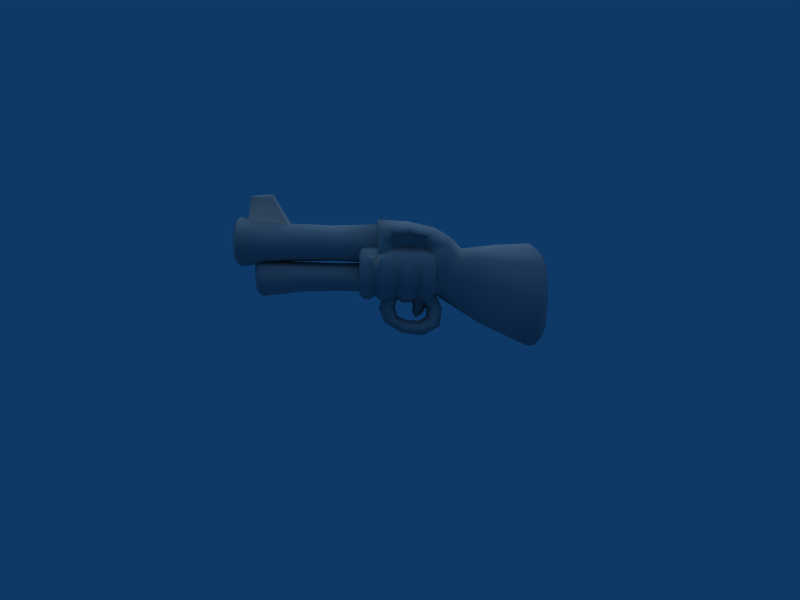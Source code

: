 # Source: Shotgun.blend  (saved by Blender 2.49.2; exported with 4.5.12 LTS)
import bpy
from mathutils import Matrix  # noqa: F401  (used for matrix-valued properties, if any)

bpy.ops.wm.read_factory_settings(use_empty=True)
scene = bpy.context.scene
scene.name = 'Scene'

# ---- collections
col_collection_1 = bpy.data.collections.new('Collection 1'); scene.collection.children.link(col_collection_1)

# ---- materials (node trees are filled in below, after node groups)
mat_refrep_235_gun_png = bpy.data.materials.new('RefRep.235_Gun.png')
mat_refrep_235_gun_png.alpha_threshold = 0.0
mat_refrep_235_gun_png.diffuse_color = (0.64, 0.64, 0.64, 1.0)
mat_refrep_235_gun_png.specular_color = (0.5, 0.5, 0.5)
mat_refrep_235_gun_png.roughness = 0.5
mat_refrep_235_gun_png.line_color = (0.0, 0.0, 0.0, 1.0)

# ---- material node trees

# ---- world
world_world = bpy.data.worlds.new('World'); scene.world = world_world
world_world.color = (0.05656, 0.2208, 0.4)
world_world.use_sun_shadow = False
world_world.sun_shadow_jitter_overblur = 0.0
world_world.cycles.sampling_method = 'MANUAL'
world_world.cycles.sample_map_resolution = 256

# ---- cameras
cam_camera = bpy.data.cameras.new('Camera')
cam_camera.passepartout_alpha = 0.2
cam_camera.clip_end = 100.0
cam_camera.lens = 35.0
cam_camera.ortho_scale = 7.314
cam_camera.show_passepartout = False
cam_camera.show_safe_areas = True
cam_camera.dof.focus_distance = 0.0
cam_camera.dof.aperture_fstop = 128.0

# ---- lights
light_lamp = bpy.data.lights.new('Lamp', 'SUN')
light_lamp.transmission_factor = 0.0
light_lamp.angle = 1.571
light_lamp.energy = 1.0
light_lamp.shadow_buffer_clip_start = 0.5
light_lamp.shadow_soft_size = 1.0
light_lamp.shadow_cascade_max_distance = 1000.0
light_lamp.cycles.use_multiple_importance_sampling = False

# ---- meshes
me_inst3d_refrep_235_ref = bpy.data.meshes.new('Inst3D_RefRep.235_Ref')
me_inst3d_refrep_235_ref.from_pydata([(0.229, -1.657, 1.599), (0.312, -2.31, 1.661), (0.3604, -2.313, 1.481), (0.2861, -2.374, 1.482), (0.2477, -2.377, 1.339), (0.2085, -2.288, 1.48), (0.1806, -2.289, 1.376), (4.7e-05, -1.837, 1.461), (0.1079, -2.291, 1.304), (4.7e-05, -2.291, 1.272), (4.7e-05, -2.379, 1.196), (-0.1078, -2.291, 1.304), (-0.1479, -2.378, 1.239), (-0.1805, -2.289, 1.376), (-0.2476, -2.377, 1.339), (-0.2084, -2.288, 1.48), (-0.286, -2.374, 1.482), (-0.1805, -2.286, 1.584), (-0.2476, -2.372, 1.625), (-0.1091, -2.285, 1.66), (-0.1496, -2.37, 1.729), (4.7e-05, -2.284, 1.689), (4.7e-05, -2.369, 1.768), (0.1497, -2.37, 1.729), (4.7e-05, -2.307, 1.841), (0.1885, -2.307, 1.792), (4.7e-05, -2.177, 1.822), (0.1233, -2.157, 1.795), (0.2686, -1.668, 1.458), (0.312, -2.316, 1.3), (0.228, -1.665, 1.326), (0.1864, -2.318, 1.176), (0.1435, -1.65, 1.237), (4.7e-05, -1.634, 1.186), (4.7e-05, -0.942, 1.195), (-0.1434, -1.65, 1.237), (-0.1238, -0.9512, 1.235), (-0.2279, -1.665, 1.326), (-0.2146, -0.962, 1.32), (-0.2477, -0.9677, 1.45), (-0.2854, -0.282, 1.444), (-0.212, -0.9628, 1.58), (-0.2487, -0.2796, 1.59), (-0.1359, -0.2778, 1.697), (0.2121, -0.9628, 1.58), (0.2478, -0.9677, 1.45), (0.2855, -0.282, 1.444), (0.2147, -0.962, 1.32), (0.2488, -0.2845, 1.296), (0.1239, -0.9512, 1.235), (0.1415, -0.2861, 1.202), (4.7e-05, -0.2867, 1.163), (-0.1414, -0.2861, 1.202), (-0.2487, -0.2845, 1.296), (0.2488, -0.2796, 1.59), (0.136, -0.2778, 1.697), (4.7e-05, -2.319, 1.12), (-0.1863, -2.318, 1.176), (-0.3119, -2.316, 1.3), (-0.3603, -2.313, 1.481), (-0.3119, -2.31, 1.661), (4.7e-05, -1.563, 1.746), (0.08778, -1.597, 1.734), (0.124, -0.9534, 1.684), (0.1345, -1.622, 1.714), (0.148, -2.378, 1.239), (0.2477, -2.372, 1.625), (0.1806, -2.286, 1.584), (0.1091, -2.285, 1.66), (4.7e-05, -1.812, 2.173), (-0.08768, -1.597, 1.734), (-0.1436, -1.827, 2.134), (-0.1535, -2.122, 2.118), (4.7e-05, -2.142, 2.151), (-0.1232, -2.157, 1.795), (0.1437, -1.827, 2.134), (0.1536, -2.122, 2.118), (4.7e-05, -0.2772, 1.734), (-0.1239, -0.9534, 1.684), (-0.1344, -1.622, 1.714), (-0.2289, -1.657, 1.599), (-0.1884, -2.307, 1.792), (4.7e-05, -0.9467, 1.718), (-0.2685, -1.668, 1.458), (0.2211, -0.291, 0.9091), (0.2069, -0.8282, 0.9385), (0.1426, -0.293, 0.7837), (0.1381, -0.8368, 0.8067), (4.7e-05, -0.2941, 0.7176), (4.7e-05, -0.8425, 0.7452), (-0.138, -0.8368, 0.8067), (-0.1492, -1.44, 0.806), (-0.221, -1.448, 0.9535), (-0.1901, -2.0, 0.7608), (-0.2715, -2.009, 0.9417), (-0.1579, -2.062, 0.7925), (-0.2255, -2.069, 0.9427), (0.1511, -1.46, 1.118), (4.7e-05, -1.466, 1.179), (0.1851, -2.021, 1.144), (4.7e-05, -2.027, 1.213), (4.7e-05, -2.085, 1.168), (-0.185, -2.021, 1.144), (-0.1537, -2.08, 1.111), (4.7e-05, -2.093, 0.9431), (4.7e-05, -2.054, 0.7176), (0.158, -2.062, 0.7925), (0.2256, -2.069, 0.9427), (0.1538, -2.08, 1.111), (0.2211, -1.448, 0.9535), (0.1902, -2.0, 0.7608), (0.1493, -1.44, 0.806), (4.7e-05, -1.435, 0.7335), (4.7e-05, -1.99, 0.6708), (0.2716, -2.009, 0.9417), (0.1384, -0.2879, 1.093), (4.7e-05, -0.8257, 1.156), (-0.1383, -0.2879, 1.093), (-0.1362, -0.8235, 1.098), (-0.221, -0.291, 0.9091), (-0.2068, -0.8282, 0.9385), (-0.1425, -0.293, 0.7837), (0.1363, -0.8235, 1.098), (-0.151, -1.46, 1.118), (4.7e-05, 0.01924, 0.6314), (0.1749, -0.02167, 0.6827), (0.192, -0.08401, 0.504), (0.2001, -0.2109, 0.4923), (0.2138, -0.1346, 0.2897), (4.7e-05, -0.1852, 0.261), (4.7e-05, 0.08289, 0.09257), (-0.2137, -0.1346, 0.2897), (-0.207, 0.1088, 0.1507), (-0.1912, -0.0315, 0.3392), (-0.1812, 0.1399, 0.2549), (4.7e-05, 0.008099, 0.3581), (4.7e-05, 0.15, 0.2909), (0.1813, 0.1399, 0.2549), (0.1758, 0.3534, 0.2433), (0.2003, 0.3914, 0.1212), (0.1844, 0.6051, 0.2354), (4.7e-05, 0.6548, 0.1962), (4.7e-05, 0.6839, 0.4727), (-0.1843, 0.6051, 0.2354), (-0.1684, 0.6367, 0.4819), (-0.1702, 0.4882, 0.3136), (-0.1694, 0.5054, 0.492), (4.7e-05, 0.4416, 0.3432), (4.7e-05, 0.4485, 0.4964), (0.1695, 0.5054, 0.492), (0.1658, 0.3423, 0.6893), (0.1685, 0.6367, 0.4819), (0.1608, 0.5398, 0.7017), (4.7e-05, 0.5967, 0.6649), (-0.1607, 0.5398, 0.7017), (0.1808, -0.1452, 0.6926), (4.7e-05, -0.2725, 0.4747), (-0.2, -0.2109, 0.4923), (-0.1919, -0.08401, 0.504), (4.7e-05, -0.02416, 0.5013), (0.1913, -0.0315, 0.3392), (0.2071, 0.1088, 0.1507), (4.7e-05, 0.4106, 0.05839), (-0.2002, 0.3914, 0.1212), (-0.1757, 0.3534, 0.2433), (4.7e-05, 0.3339, 0.2798), (0.1703, 0.4882, 0.3136), (4.7e-05, -0.2116, 0.6436), (-0.1807, -0.1452, 0.6926), (-0.1748, -0.02167, 0.6827), (0.1586, 0.6333, 0.7142), (0.3019, 0.5227, 0.8095), (0.3368, 0.1301, 0.8045), (0.3204, -0.2946, 0.8266), (0.1848, -0.2957, 0.7047), (4.7e-05, -0.2952, 0.6548), (-0.1847, -0.2957, 0.7047), (0.2522, 0.7009, 0.817), (0.3772, 0.6346, 1.138), (0.302, 0.8185, 1.032), (0.3708, 0.7379, 1.42), (0.2896, 0.9134, 1.217), (0.1448, 0.9584, 1.334), (0.209, -0.2778, 1.771), (0.2216, 0.173, 1.743), (4.7e-05, -0.276, 1.806), (4.7e-05, 0.1768, 1.778), (-0.2215, 0.173, 1.743), (-0.2284, 0.5578, 1.661), (-0.4187, 0.4295, 1.569), (-0.4112, 0.5319, 1.532), (-0.4054, 0.5204, 1.449), (-0.3707, 0.7379, 1.42), (-0.3915, 0.5098, 1.275), (-0.3771, 0.6346, 1.138), (-0.3807, 0.4013, 1.192), (-0.3018, 0.5227, 0.8095), (-0.39, 0.1467, 1.207), (-0.3368, 0.1301, 0.8045), (-0.3864, -0.07483, 1.223), (-0.3203, -0.2946, 0.8266), (-0.3856, -0.2878, 1.232), (0.2285, 0.5578, 1.661), (0.2029, 0.7831, 1.525), (4.7e-05, 0.5647, 1.686), (4.7e-05, 0.7976, 1.551), (-0.2028, 0.7831, 1.525), (-0.1447, 0.9584, 1.334), (-0.2895, 0.9134, 1.217), (-0.3019, 0.8185, 1.032), (0.2163, 1.497, 1.378), (0.3991, 1.495, 1.211), (0.4102, 1.46, 0.8291), (0.3349, 1.367, 0.4178), (0.2186, 1.306, 0.2958), (0.2311, 2.05, -0.06694), (4.7e-05, 1.254, 0.2362), (4.7e-05, 1.996, -0.1173), (-0.231, 2.05, -0.06694), (4.7e-05, 2.122, 0.001576), (-0.1964, 2.168, 0.04441), (4.7e-05, 1.487, 1.427), (0.2498, 2.034, 1.385), (4.7e-05, 1.996, 1.448), (0.2123, 2.154, 1.279), (4.7e-05, 2.122, 1.332), (-0.2122, 2.154, 1.279), (-0.2497, 2.034, 1.385), (-0.3648, 2.187, 1.09), (-0.4292, 2.073, 1.163), (-0.3866, 2.21, 0.6484), (-0.4548, 2.1, 0.6437), (-0.3072, 2.195, 0.1888), (-0.3615, 2.081, 0.103), (0.4187, 0.4295, 1.569), (0.4113, 0.5319, 1.532), (0.4055, 0.5204, 1.449), (0.3916, 0.5098, 1.275), (0.3808, 0.4013, 1.192), (0.39, 0.1467, 1.207), (0.3865, -0.07483, 1.223), (0.3857, -0.2878, 1.232), (0.4018, -0.07943, 1.633), (0.37, -0.281, 1.644), (0.391, -0.1812, 1.513), (0.3825, -0.1785, 1.336), (4.7e-05, 0.9755, 1.373), (0.3049, 0.3664, 1.513), (0.305, 0.1592, 1.551), (0.2539, 0.153, 1.4), (0.2855, -0.01865, 1.556), (0.2874, -0.08489, 1.481), (0.2873, 0.431, 1.322), (0.2833, 0.3467, 1.254), (0.2854, 0.1512, 1.272), (0.2873, -0.01767, 1.279), (0.2861, -0.08576, 1.357), (0.419, 0.166, 1.619), (0.297, 0.4353, 1.428), (4.7e-05, 0.186, 0.6305), (-0.2162, 1.497, 1.378), (-0.399, 1.495, 1.211), (-0.4101, 1.46, 0.8291), (-0.2521, 0.7009, 0.817), (-0.3348, 1.367, 0.4178), (-0.2185, 1.306, 0.2958), (0.3649, 2.187, 1.09), (0.4293, 2.073, 1.163), (0.3867, 2.21, 0.6484), (0.4549, 2.1, 0.6437), (0.3073, 2.195, 0.1888), (0.3616, 2.081, 0.103), (0.1964, 2.168, 0.04441), (4.7e-05, 2.202, 0.6607), (0.09533, 0.2962, 0.4015), (4.7e-05, 0.2334, 0.4182), (4.7e-05, 0.2799, 0.3404), (-0.09524, 0.2962, 0.4015), (4.7e-05, 0.3689, 0.3795), (0.1387, 0.3395, 0.5337), (4.7e-05, 0.2436, 0.526), (-0.1386, 0.3395, 0.5337), (-0.1657, 0.3423, 0.6893), (-0.1585, 0.6333, 0.7142), (-0.2089, -0.2778, 1.771), (-0.4017, -0.07943, 1.633), (-0.3699, -0.281, 1.644), (-0.3909, -0.1812, 1.513), (-0.3824, -0.1785, 1.336), (-0.3049, 0.1592, 1.551), (-0.3048, 0.3664, 1.513), (-0.2538, 0.153, 1.4), (-0.2969, 0.4353, 1.428), (-0.2872, 0.431, 1.322), (-0.2832, 0.3467, 1.254), (-0.2853, 0.1512, 1.272), (-0.2872, -0.01767, 1.279), (-0.286, -0.08576, 1.357), (-0.2873, -0.08489, 1.481), (-0.2854, -0.01865, 1.556), (-0.4189, 0.166, 1.619), (0.4223, 0.3942, 0.8032), (0.2469, 0.3881, 0.628), (0.2462, 0.4759, 0.628), (4.7e-05, 0.4735, 0.5601), (4.7e-05, 0.5399, 0.6262), (-0.2461, 0.4759, 0.628), (-0.206, 0.5408, 0.6807), (-0.421, 0.4825, 0.8028), (-0.3734, 0.5497, 0.8401), (-0.4978, 0.4933, 1.045), (-0.4218, 0.5528, 1.042), (-0.421, 0.5097, 1.288), (-0.4496, 0.3981, 1.223), (-0.4275, 0.31, 1.294), (0.4497, 0.3981, 1.223), (0.4211, 0.5097, 1.288), (0.4276, 0.31, 1.294), (0.2555, 0.5238, 1.422), (0.3649, 0.565, 1.221), (0.2089, 0.5769, 1.368), (0.145, 0.5627, 1.212), (0.09625, 0.5631, 1.239), (0.331, -0.5589, 0.8817), (0.1847, -0.5599, 0.7343), (0.2183, -0.5049, 0.6836), (4.7e-05, -0.5579, 0.681), (4.7e-05, -0.5583, 0.7839), (-0.1846, -0.5599, 0.7343), (-0.187, -0.5594, 0.8622), (-0.3309, -0.5589, 0.8817), (-0.2588, -0.5561, 1.063), (-0.3794, -0.5583, 1.068), (-0.3309, -0.5623, 1.239), (-0.3794, -0.5059, 1.281), (-0.2027, -0.5646, 1.376), (-0.2379, -0.5065, 1.424), (0.3795, -0.5044, 0.843), (0.4361, -0.5052, 1.062), (0.3795, -0.5583, 1.068), (0.3795, -0.5059, 1.281), (0.331, -0.5623, 1.239), (0.2028, -0.5646, 1.376), (0.189, -0.5585, 1.247), (0.127, -0.5596, 1.299), (4.7e-05, 0.5472, 0.8136), (0.147, 0.5503, 0.8813), (0.2061, 0.5408, 0.6807), (0.3735, 0.5497, 0.8401), (0.4211, 0.4825, 0.8028), (0.4979, 0.4933, 1.045), (0.4978, 0.395, 1.047), (0.2204, 0.5529, 1.035), (0.4219, 0.5528, 1.042), (0.2352, -0.01005, 1.441), (0.4193, -0.004665, 1.305), (0.238, -0.5065, 1.424), (0.459, 0.2241, 1.229), (0.4584, 0.08973, 1.237), (0.4976, 0.2211, 1.05), (0.4975, 0.08621, 1.052), (0.4246, 0.217, 0.8043), (0.4265, 0.08379, 0.805), (0.2481, 0.214, 0.6282), (0.2491, 0.08497, 0.6282), (4.7e-05, 0.2128, 0.5613), (0.3995, -0.3125, 1.3), (0.4403, -0.2315, 1.239), (0.4569, -0.09094, 1.245), (0.4858, -0.09757, 1.055), (0.4701, -0.2323, 1.057), (0.418, -0.1053, 0.8129), (0.4061, -0.2315, 0.8223), (0.2436, -0.1063, 0.6391), (0.2347, -0.238, 0.6545), (4.7e-05, -0.1078, 0.5726), (4.7e-05, -0.2386, 0.5876), (-0.2346, -0.238, 0.6545), (0.4224, -0.003694, 1.054), (0.3637, -0.01058, 0.8427), (0.2123, -0.01479, 0.6923), (4.7e-05, -0.0174, 0.6362), (-0.2435, -0.1063, 0.6391), (4.7e-05, 0.3869, 0.5605), (-0.2468, 0.3881, 0.628), (-0.4222, 0.3942, 0.8032), (-0.4977, 0.395, 1.047), (0.2589, -0.5561, 1.063), (0.1871, -0.5594, 0.8622), (0.3958, -0.3214, 1.06), (0.3416, -0.3251, 0.8625), (0.1975, -0.3255, 0.7199), (4.7e-05, -0.3259, 0.6649), (-0.1974, -0.3255, 0.7199), (-0.2242, -0.4139, 0.673), (-0.3883, -0.4138, 0.836), (-0.4478, -0.4108, 1.06), (-0.3415, -0.3251, 0.8625), (-0.3957, -0.3214, 1.06), (-0.4193, -0.4045, 1.23), (-0.3994, -0.3125, 1.3), (0.4194, -0.4045, 1.23), (0.4479, -0.4108, 1.06), (0.3884, -0.4138, 0.836), (0.2243, -0.4139, 0.673), (4.7e-05, -0.4122, 0.611), (0.4365, 0.309, 1.049), (0.3715, 0.3053, 0.8339), (0.2171, 0.3027, 0.6799), (4.7e-05, 0.3018, 0.6209), (-0.217, 0.3027, 0.6799), (-0.248, 0.214, 0.6282), (-0.4245, 0.217, 0.8043), (4.7e-05, 0.08383, 0.5617), (-0.2122, -0.01479, 0.6923), (-0.4179, -0.1053, 0.8129), (-0.1469, 0.5503, 0.8813), (-0.2182, -0.5049, 0.6836), (-0.3794, -0.5044, 0.843), (-0.436, -0.5052, 1.062), (-0.4192, -0.004665, 1.305), (-0.4402, -0.2315, 1.239), (-0.4568, -0.09094, 1.245), (-0.4857, -0.09757, 1.055), (-0.09616, 0.5631, 1.239), (-0.1449, 0.5627, 1.212), (-0.2088, 0.5769, 1.368), (-0.3648, 0.565, 1.221), (-0.2554, 0.5238, 1.422), (-0.2351, -0.01005, 1.441), (-0.1889, -0.5585, 1.247), (-0.1269, -0.5596, 1.299), (-0.47, -0.2323, 1.057), (-0.406, -0.2315, 0.8223), (-0.4583, 0.08973, 1.237), (-0.4974, 0.08621, 1.052), (-0.4223, -0.003694, 1.054), (-0.4264, 0.08379, 0.805), (-0.3636, -0.01058, 0.8427), (-0.249, 0.08497, 0.6282), (-0.4364, 0.309, 1.049), (-0.3714, 0.3053, 0.8339), (-0.2203, 0.5529, 1.035), (-0.4975, 0.2211, 1.05), (-0.4589, 0.2241, 1.229), (4.7e-05, -0.5036, 0.6239)], [], [(0, 1, 2), (1, 3, 2), (2, 3, 4), (3, 5, 4), (4, 5, 6), (5, 7, 6), (6, 7, 8), (7, 9, 8), (8, 9, 10), (9, 11, 10), (10, 11, 12), (11, 13, 12), (12, 13, 14), (13, 15, 14), (14, 15, 16), (15, 17, 16), (16, 17, 18), (17, 19, 18), (18, 19, 20), (19, 21, 20), (20, 21, 22), (21, 23, 22), (22, 23, 24), (23, 25, 24), (24, 25, 26), (25, 27, 26), (0, 2, 28), (2, 29, 28), (28, 29, 30), (29, 31, 30), (30, 31, 32), (31, 33, 32), (32, 33, 34), (33, 35, 34), (34, 35, 36), (35, 37, 36), (36, 37, 38), (37, 39, 38), (38, 39, 40), (39, 41, 40), (40, 41, 42), (41, 43, 42), (44, 45, 46), (45, 47, 46), (46, 47, 48), (47, 49, 48), (48, 49, 50), (49, 34, 50), (50, 34, 51), (34, 52, 51), (52, 36, 53), (36, 38, 53), (53, 38, 40), (46, 54, 44), (54, 55, 44), (33, 31, 56), (31, 10, 56), (56, 10, 57), (10, 12, 57), (57, 12, 58), (12, 14, 58), (58, 14, 59), (14, 16, 59), (59, 16, 60), (16, 18, 60), (60, 18, 20), (61, 62, 63), (63, 62, 64), (62, 27, 64), (64, 27, 25), (44, 28, 45), (28, 30, 45), (45, 30, 47), (30, 49, 47), (0, 28, 44), (2, 4, 29), (4, 65, 29), (29, 65, 31), (65, 10, 31), (66, 3, 1), (67, 3, 66), (3, 67, 5), (68, 21, 7), (21, 19, 7), (7, 19, 17), (23, 21, 68), (62, 61, 69), (61, 70, 69), (69, 70, 71), (71, 72, 73), (73, 72, 26), (72, 74, 26), (75, 62, 69), (69, 73, 75), (75, 73, 76), (73, 26, 76), (76, 26, 27), (62, 75, 27), (75, 76, 27), (30, 32, 49), (32, 34, 49), (69, 71, 73), (77, 43, 78), (43, 41, 78), (78, 41, 79), (41, 80, 79), (79, 80, 81), (82, 77, 78), (56, 57, 33), (57, 35, 33), (35, 57, 37), (57, 58, 37), (37, 58, 83), (58, 59, 83), (83, 59, 80), (59, 60, 80), (80, 60, 81), (60, 20, 81), (81, 20, 24), (20, 22, 24), (80, 41, 83), (41, 39, 83), (83, 39, 37), (17, 15, 7), (15, 13, 7), (7, 13, 11), (11, 9, 7), (72, 71, 74), (71, 70, 74), (36, 52, 34), (84, 85, 86), (85, 87, 86), (86, 87, 88), (87, 89, 88), (88, 89, 90), (89, 91, 90), (90, 91, 92), (91, 93, 92), (92, 93, 94), (93, 95, 94), (94, 95, 96), (97, 98, 99), (98, 100, 99), (99, 100, 101), (100, 102, 101), (101, 102, 103), (102, 96, 103), (96, 95, 104), (95, 105, 104), (105, 106, 104), (106, 107, 104), (104, 107, 108), (109, 110, 111), (111, 110, 112), (110, 113, 112), (112, 113, 93), (113, 105, 93), (93, 105, 95), (110, 109, 114), (109, 99, 114), (114, 99, 107), (99, 108, 107), (108, 99, 101), (115, 51, 116), (51, 117, 116), (116, 117, 118), (117, 119, 118), (118, 119, 120), (119, 121, 120), (120, 121, 90), (121, 88, 90), (99, 109, 97), (109, 85, 97), (97, 85, 122), (85, 84, 122), (122, 84, 115), (115, 116, 122), (122, 116, 98), (116, 118, 98), (98, 118, 123), (118, 120, 123), (123, 120, 92), (120, 90, 92), (105, 110, 106), (110, 114, 106), (106, 114, 107), (113, 110, 105), (108, 101, 104), (101, 103, 104), (104, 103, 96), (122, 98, 97), (100, 98, 102), (98, 123, 102), (102, 123, 92), (93, 91, 112), (91, 89, 112), (112, 89, 111), (89, 87, 111), (111, 87, 109), (87, 85, 109), (92, 94, 102), (94, 96, 102), (124, 125, 126), (125, 127, 126), (126, 127, 128), (127, 129, 128), (128, 129, 130), (129, 131, 130), (130, 131, 132), (131, 133, 132), (132, 133, 134), (133, 135, 134), (134, 135, 136), (135, 137, 136), (136, 137, 138), (137, 139, 138), (138, 139, 140), (139, 141, 140), (140, 141, 142), (141, 143, 142), (142, 143, 144), (143, 145, 144), (144, 145, 146), (145, 147, 146), (146, 147, 148), (147, 149, 148), (148, 149, 150), (149, 151, 150), (150, 151, 152), (151, 142, 152), (152, 142, 153), (142, 154, 153), (125, 155, 127), (155, 156, 127), (127, 156, 129), (156, 157, 129), (129, 157, 131), (157, 158, 131), (131, 158, 133), (158, 159, 133), (133, 159, 135), (159, 160, 135), (135, 160, 137), (160, 161, 137), (137, 161, 139), (161, 162, 139), (139, 162, 141), (162, 163, 141), (141, 163, 143), (163, 164, 143), (143, 164, 145), (164, 165, 145), (145, 165, 147), (165, 166, 147), (147, 166, 149), (166, 151, 149), (155, 167, 156), (167, 168, 156), (156, 168, 157), (168, 169, 157), (157, 169, 158), (169, 124, 158), (158, 124, 159), (124, 126, 159), (159, 126, 160), (126, 128, 160), (160, 128, 161), (128, 130, 161), (161, 130, 162), (130, 132, 162), (162, 132, 163), (132, 134, 163), (163, 134, 164), (134, 136, 164), (164, 136, 165), (136, 138, 165), (165, 138, 166), (138, 140, 166), (166, 140, 151), (140, 142, 151), (170, 171, 152), (152, 171, 150), (171, 172, 150), (150, 172, 125), (172, 173, 125), (125, 173, 155), (173, 174, 155), (155, 174, 167), (174, 175, 167), (167, 175, 176), (170, 177, 171), (171, 177, 178), (177, 179, 178), (178, 179, 180), (179, 181, 180), (180, 181, 182), (183, 184, 185), (184, 186, 185), (185, 186, 187), (186, 188, 187), (187, 188, 189), (188, 190, 189), (189, 190, 191), (190, 192, 191), (191, 192, 193), (192, 194, 193), (193, 194, 195), (194, 196, 195), (195, 196, 197), (196, 198, 197), (197, 198, 199), (198, 200, 199), (199, 200, 201), (202, 203, 204), (203, 205, 204), (204, 205, 206), (205, 207, 206), (206, 207, 192), (207, 208, 192), (192, 208, 209), (210, 181, 211), (181, 179, 211), (211, 179, 212), (179, 177, 212), (212, 177, 213), (177, 214, 213), (213, 214, 215), (214, 216, 215), (215, 216, 217), (216, 218, 217), (217, 218, 219), (218, 220, 219), (181, 210, 182), (182, 210, 221), (210, 222, 221), (221, 222, 223), (222, 224, 223), (223, 224, 225), (225, 226, 223), (223, 226, 227), (226, 228, 227), (227, 228, 229), (228, 230, 229), (229, 230, 231), (230, 232, 231), (231, 232, 233), (232, 220, 233), (233, 220, 218), (186, 184, 202), (184, 234, 202), (202, 234, 235), (234, 236, 235), (235, 236, 180), (236, 237, 180), (180, 237, 178), (237, 238, 178), (178, 238, 171), (238, 239, 171), (171, 239, 172), (239, 240, 172), (172, 240, 173), (240, 241, 173), (202, 204, 186), (186, 204, 188), (204, 206, 188), (188, 206, 192), (184, 183, 242), (183, 243, 242), (242, 243, 244), (243, 241, 244), (244, 241, 245), (241, 240, 245), (180, 182, 203), (203, 182, 205), (182, 246, 205), (205, 246, 207), (247, 248, 249), (248, 250, 249), (249, 250, 251), (203, 202, 180), (202, 235, 180), (237, 252, 238), (252, 253, 238), (238, 253, 239), (253, 254, 239), (239, 254, 240), (254, 255, 240), (240, 255, 245), (255, 256, 245), (245, 256, 244), (256, 251, 244), (244, 251, 242), (251, 250, 242), (242, 250, 257), (250, 248, 257), (257, 248, 234), (248, 247, 234), (234, 247, 236), (247, 258, 236), (236, 258, 237), (258, 252, 237), (150, 125, 259), (125, 124, 259), (259, 124, 169), (170, 152, 153), (182, 221, 246), (246, 221, 207), (221, 260, 207), (207, 260, 208), (260, 261, 208), (208, 261, 209), (261, 262, 209), (209, 262, 263), (262, 264, 263), (263, 264, 265), (214, 177, 170), (170, 153, 214), (214, 153, 216), (153, 265, 216), (216, 265, 218), (265, 264, 218), (218, 264, 233), (264, 262, 233), (233, 262, 231), (262, 261, 231), (231, 261, 229), (261, 260, 229), (229, 260, 227), (260, 221, 227), (227, 221, 223), (224, 222, 266), (222, 267, 266), (266, 267, 268), (267, 269, 268), (268, 269, 270), (269, 271, 270), (270, 271, 272), (271, 215, 272), (272, 215, 219), (215, 217, 219), (268, 270, 273), (270, 272, 273), (273, 272, 219), (225, 224, 273), (224, 266, 273), (273, 266, 268), (251, 256, 249), (256, 255, 249), (249, 255, 254), (254, 253, 249), (274, 275, 276), (275, 277, 276), (276, 277, 278), (277, 148, 278), (278, 148, 274), (148, 279, 274), (274, 279, 275), (279, 280, 275), (275, 280, 281), (280, 282, 281), (281, 282, 148), (148, 150, 279), (279, 150, 280), (150, 259, 280), (280, 259, 282), (274, 276, 278), (234, 184, 257), (184, 242, 257), (142, 144, 154), (154, 144, 282), (144, 146, 282), (282, 146, 148), (283, 196, 263), (196, 194, 263), (263, 194, 209), (194, 192, 209), (283, 154, 196), (154, 282, 196), (196, 282, 198), (282, 169, 198), (198, 169, 200), (169, 168, 200), (200, 168, 176), (168, 167, 176), (185, 187, 284), (187, 285, 284), (284, 285, 286), (285, 287, 286), (286, 287, 201), (287, 288, 201), (201, 288, 199), (153, 283, 265), (283, 263, 265), (289, 290, 291), (290, 292, 291), (291, 292, 293), (188, 192, 190), (293, 195, 294), (195, 197, 294), (294, 197, 295), (197, 199, 295), (295, 199, 296), (199, 288, 296), (296, 288, 297), (288, 287, 297), (297, 287, 298), (287, 285, 298), (298, 285, 299), (285, 300, 299), (299, 300, 289), (300, 189, 289), (289, 189, 290), (189, 191, 290), (290, 191, 292), (191, 193, 292), (292, 193, 293), (193, 195, 293), (282, 259, 169), (153, 154, 283), (219, 220, 273), (220, 232, 273), (273, 232, 230), (230, 228, 273), (228, 226, 273), (273, 226, 225), (289, 291, 299), (299, 291, 298), (298, 291, 297), (291, 296, 297), (275, 281, 277), (281, 148, 277), (189, 300, 187), (300, 285, 187), (54, 243, 55), (243, 183, 55), (55, 183, 77), (183, 185, 77), (77, 185, 43), (185, 284, 43), (43, 284, 42), (284, 286, 42), (42, 286, 40), (286, 201, 40), (40, 201, 53), (201, 52, 53), (54, 46, 241), (46, 48, 241), (241, 48, 50), (243, 54, 241), (174, 86, 175), (86, 88, 175), (175, 88, 176), (88, 121, 176), (176, 121, 200), (121, 119, 200), (200, 119, 201), (119, 117, 201), (201, 117, 52), (117, 51, 52), (86, 174, 84), (174, 173, 84), (84, 173, 115), (173, 241, 115), (115, 241, 50), (115, 50, 51), (24, 26, 81), (26, 74, 81), (81, 74, 79), (74, 70, 79), (79, 70, 78), (70, 61, 78), (78, 61, 82), (61, 63, 82), (82, 63, 77), (77, 63, 55), (55, 63, 44), (63, 64, 44), (64, 0, 44), (25, 0, 64), (0, 25, 1), (25, 23, 1), (1, 23, 66), (23, 68, 66), (66, 68, 67), (68, 7, 67), (67, 7, 5), (4, 6, 65), (6, 8, 65), (65, 8, 10), (222, 210, 267), (210, 211, 267), (267, 211, 269), (211, 212, 269), (269, 212, 271), (212, 213, 271), (271, 213, 215), (253, 252, 249), (252, 258, 249), (249, 258, 247), (293, 294, 291), (294, 295, 291), (291, 295, 296), (301, 302, 303), (302, 304, 303), (303, 304, 305), (304, 306, 305), (305, 306, 307), (306, 308, 307), (307, 308, 309), (308, 310, 309), (309, 310, 311), (310, 312, 311), (312, 313, 314), (315, 316, 317), (317, 316, 318), (316, 319, 318), (318, 319, 320), (319, 321, 320), (320, 321, 322), (323, 324, 325), (325, 324, 326), (324, 327, 326), (326, 327, 328), (327, 329, 328), (328, 329, 330), (329, 331, 330), (330, 331, 332), (331, 333, 332), (332, 333, 334), (333, 335, 334), (334, 335, 336), (325, 337, 323), (337, 338, 323), (323, 338, 339), (338, 340, 339), (339, 340, 341), (340, 342, 341), (341, 342, 343), (342, 344, 343), (345, 346, 347), (346, 348, 347), (347, 348, 349), (348, 350, 349), (349, 350, 351), (350, 315, 351), (352, 319, 353), (319, 316, 353), (353, 316, 350), (316, 315, 350), (318, 354, 355), (354, 356, 355), (355, 356, 340), (356, 342, 340), (318, 355, 317), (317, 355, 357), (355, 358, 357), (357, 358, 359), (358, 360, 359), (359, 360, 361), (360, 362, 361), (361, 362, 363), (362, 364, 363), (363, 364, 365), (301, 349, 351), (340, 366, 355), (366, 367, 355), (355, 367, 368), (367, 369, 368), (369, 370, 371), (370, 372, 371), (371, 372, 373), (372, 374, 373), (373, 374, 375), (374, 376, 375), (375, 376, 377), (355, 368, 378), (368, 369, 378), (378, 369, 379), (369, 371, 379), (379, 371, 380), (371, 373, 380), (380, 373, 381), (373, 375, 381), (381, 375, 382), (302, 383, 304), (383, 384, 304), (304, 384, 306), (384, 385, 306), (306, 385, 308), (385, 386, 308), (308, 386, 310), (386, 313, 310), (310, 313, 312), (343, 387, 341), (341, 387, 339), (339, 387, 323), (387, 388, 323), (323, 388, 324), (388, 327, 324), (367, 389, 370), (370, 389, 372), (389, 390, 372), (372, 390, 374), (390, 391, 374), (374, 391, 376), (391, 392, 376), (376, 392, 393), (392, 394, 393), (393, 394, 395), (395, 396, 397), (397, 396, 398), (396, 399, 398), (398, 399, 400), (401, 340, 402), (340, 338, 402), (402, 338, 403), (338, 337, 403), (403, 337, 404), (337, 325, 404), (404, 325, 405), (389, 402, 390), (402, 403, 390), (390, 403, 391), (403, 404, 391), (391, 404, 392), (404, 405, 392), (392, 405, 394), (401, 389, 366), (389, 367, 366), (340, 401, 366), (370, 369, 367), (315, 317, 406), (317, 357, 406), (406, 357, 359), (351, 406, 301), (406, 407, 301), (301, 407, 302), (407, 408, 302), (302, 408, 383), (408, 409, 383), (383, 409, 410), (409, 411, 410), (410, 411, 412), (406, 359, 407), (359, 361, 407), (407, 361, 408), (361, 363, 408), (408, 363, 409), (363, 365, 409), (409, 365, 411), (402, 389, 401), (355, 378, 358), (358, 378, 360), (360, 378, 362), (378, 379, 362), (362, 379, 364), (379, 380, 364), (364, 380, 413), (380, 381, 413), (413, 381, 414), (381, 382, 414), (414, 382, 415), (352, 353, 348), (353, 350, 348), (352, 348, 346), (352, 321, 319), (406, 351, 315), (322, 344, 320), (344, 342, 320), (320, 342, 354), (342, 356, 354), (318, 320, 354), (344, 322, 343), (322, 321, 343), (343, 321, 387), (321, 352, 387), (387, 352, 388), (352, 346, 388), (388, 346, 327), (346, 345, 327), (327, 345, 416), (417, 330, 418), (418, 330, 419), (330, 332, 419), (419, 332, 334), (334, 420, 400), (400, 420, 421), (420, 422, 421), (421, 422, 423), (424, 425, 426), (425, 427, 426), (426, 427, 428), (428, 420, 429), (429, 420, 336), (420, 334, 336), (335, 333, 430), (333, 331, 430), (335, 430, 431), (432, 415, 433), (415, 382, 433), (433, 382, 377), (382, 375, 377), (415, 432, 423), (432, 421, 423), (421, 432, 398), (432, 433, 398), (398, 433, 397), (433, 377, 397), (397, 377, 393), (377, 376, 393), (397, 393, 395), (434, 435, 436), (435, 437, 436), (436, 437, 438), (437, 439, 438), (438, 439, 414), (439, 413, 414), (314, 313, 440), (313, 386, 440), (440, 386, 385), (440, 385, 441), (385, 384, 441), (441, 384, 410), (384, 383, 410), (421, 398, 400), (434, 436, 420), (420, 436, 422), (422, 436, 423), (436, 438, 423), (423, 438, 415), (438, 414, 415), (427, 425, 442), (431, 426, 335), (426, 429, 335), (335, 429, 336), (424, 426, 431), (429, 426, 428), (364, 413, 365), (413, 439, 365), (365, 439, 411), (439, 437, 411), (411, 437, 412), (437, 435, 412), (412, 435, 443), (435, 434, 443), (443, 434, 444), (434, 420, 444), (444, 420, 314), (420, 428, 314), (314, 428, 312), (428, 427, 312), (312, 427, 311), (427, 442, 311), (311, 442, 309), (442, 416, 309), (309, 416, 307), (416, 345, 307), (307, 345, 305), (345, 347, 305), (305, 347, 303), (347, 349, 303), (303, 349, 301), (400, 399, 334), (399, 396, 334), (334, 396, 419), (396, 395, 419), (419, 395, 418), (395, 394, 418), (418, 394, 417), (394, 405, 417), (417, 405, 445), (405, 325, 445), (445, 325, 326), (445, 326, 417), (326, 328, 417), (417, 328, 330), (410, 412, 441), (412, 443, 441), (441, 443, 440), (443, 444, 440), (440, 444, 314), (327, 416, 329), (416, 442, 329), (329, 442, 331), (442, 425, 331), (331, 425, 430), (425, 424, 430), (430, 424, 431)])
me_inst3d_refrep_235_ref.polygons.foreach_set('use_smooth', [True] * 888)
_uv = me_inst3d_refrep_235_ref.uv_layers.new(name='UVTex')
_uv.uv.foreach_set('vector', [0.289, 0.914, 0.156, 0.914, 0.156, 0.875, 0.156, 0.914, 0.125, 0.875, 0.156, 0.875, 0.156, 0.875, 0.125, 0.875, 0.125, 0.836, 0.125, 0.875, 0.063, 0.875, 0.125, 0.836, 0.125, 0.836, 0.063, 0.875, 0.063, 0.836, 0.063, 0.875, 0.008, 0.875, 0.063, 0.836, 0.063, 0.836, 0.008, 0.875, 0.063, 0.797, 0.008, 0.875, 0.063, 0.758, 0.063, 0.797, 0.063, 0.797, 0.063, 0.758, 0.125, 0.758, 0.063, 0.758, 0.063, 0.797, 0.125, 0.758, 0.125, 0.758, 0.063, 0.797, 0.125, 0.797, 0.063, 0.797, 0.063, 0.836, 0.125, 0.797, 0.125, 0.797, 0.063, 0.836, 0.125, 0.836, 0.063, 0.836, 0.063, 0.875, 0.125, 0.836, 0.125, 0.836, 0.063, 0.875, 0.125, 0.875, 0.063, 0.875, 0.063, 0.914, 0.125, 0.875, 0.125, 0.875, 0.063, 0.914, 0.125, 0.914, 0.063, 0.914, 0.063, 0.953, 0.125, 0.914, 0.125, 0.914, 0.063, 0.953, 0.125, 0.953, 0.063, 0.953, 0.063, 0.992, 0.125, 0.953, 0.125, 0.953, 0.063, 0.992, 0.125, 0.992, 0.063, 0.992, 0.125, 0.953, 0.125, 0.992, 0.125, 0.992, 0.125, 0.953, 0.156, 0.992, 0.125, 0.953, 0.156, 0.953, 0.156, 0.992, 0.156, 0.992, 0.156, 0.953, 0.188, 0.992, 0.156, 0.953, 0.195, 0.969, 0.188, 0.992, 0.289, 0.914, 0.156, 0.875, 0.289, 0.875, 0.156, 0.875, 0.156, 0.836, 0.289, 0.875, 0.289, 0.875, 0.156, 0.836, 0.289, 0.836, 0.156, 0.836, 0.156, 0.797, 0.289, 0.836, 0.289, 0.836, 0.156, 0.797, 0.289, 0.797, 0.156, 0.797, 0.289, 0.758, 0.289, 0.797, 0.289, 0.797, 0.289, 0.758, 0.453, 0.758, 0.289, 0.758, 0.289, 0.797, 0.453, 0.758, 0.453, 0.758, 0.289, 0.797, 0.453, 0.797, 0.289, 0.797, 0.289, 0.836, 0.453, 0.797, 0.453, 0.797, 0.289, 0.836, 0.453, 0.836, 0.289, 0.836, 0.453, 0.875, 0.453, 0.836, 0.453, 0.836, 0.453, 0.875, 0.609, 0.875, 0.453, 0.875, 0.453, 0.914, 0.609, 0.875, 0.609, 0.875, 0.453, 0.914, 0.609, 0.914, 0.453, 0.914, 0.609, 0.953, 0.609, 0.914, 0.453, 0.914, 0.453, 0.875, 0.609, 0.875, 0.453, 0.875, 0.453, 0.836, 0.609, 0.875, 0.609, 0.875, 0.453, 0.836, 0.609, 0.836, 0.453, 0.836, 0.453, 0.797, 0.609, 0.836, 0.609, 0.836, 0.453, 0.797, 0.609, 0.797, 0.453, 0.797, 0.453, 0.758, 0.609, 0.797, 0.609, 0.797, 0.453, 0.758, 0.609, 0.758, 0.453, 0.758, 0.609, 0.797, 0.609, 0.758, 0.609, 0.797, 0.453, 0.797, 0.609, 0.836, 0.453, 0.797, 0.453, 0.836, 0.609, 0.836, 0.609, 0.836, 0.453, 0.836, 0.609, 0.875, 0.609, 0.875, 0.609, 0.914, 0.453, 0.914, 0.609, 0.914, 0.609, 0.953, 0.453, 0.914, 0.289, 0.758, 0.156, 0.797, 0.156, 0.758, 0.156, 0.797, 0.125, 0.758, 0.156, 0.758, 0.156, 0.758, 0.125, 0.758, 0.156, 0.797, 0.125, 0.758, 0.125, 0.797, 0.156, 0.797, 0.156, 0.797, 0.125, 0.797, 0.156, 0.836, 0.125, 0.797, 0.125, 0.836, 0.156, 0.836, 0.156, 0.836, 0.125, 0.836, 0.156, 0.875, 0.125, 0.836, 0.125, 0.875, 0.156, 0.875, 0.156, 0.875, 0.125, 0.875, 0.156, 0.914, 0.125, 0.875, 0.125, 0.914, 0.156, 0.914, 0.156, 0.914, 0.125, 0.914, 0.125, 0.953, 0.305, 0.992, 0.289, 0.969, 0.453, 0.953, 0.453, 0.953, 0.289, 0.969, 0.289, 0.953, 0.289, 0.969, 0.195, 0.969, 0.289, 0.953, 0.289, 0.953, 0.195, 0.969, 0.156, 0.953, 0.453, 0.914, 0.289, 0.875, 0.453, 0.875, 0.289, 0.875, 0.289, 0.836, 0.453, 0.875, 0.453, 0.875, 0.289, 0.836, 0.453, 0.836, 0.289, 0.836, 0.453, 0.797, 0.453, 0.836, 0.289, 0.914, 0.289, 0.875, 0.453, 0.914, 0.156, 0.875, 0.125, 0.836, 0.156, 0.836, 0.125, 0.836, 0.125, 0.797, 0.156, 0.836, 0.156, 0.836, 0.125, 0.797, 0.156, 0.797, 0.125, 0.797, 0.125, 0.758, 0.156, 0.797, 0.125, 0.914, 0.125, 0.875, 0.156, 0.914, 0.063, 0.914, 0.125, 0.875, 0.125, 0.914, 0.125, 0.875, 0.063, 0.914, 0.063, 0.875, 0.063, 0.953, 0.063, 0.992, 0.008, 0.875, 0.063, 0.992, 0.063, 0.953, 0.008, 0.875, 0.008, 0.875, 0.063, 0.953, 0.063, 0.914, 0.125, 0.953, 0.063, 0.992, 0.063, 0.953, 0.953, 0.648, 0.992, 0.641, 0.906, 0.831, 0.992, 0.641, 0.953, 0.648, 0.906, 0.831, 0.906, 0.831, 0.953, 0.648, 0.883, 0.784, 0.883, 0.784, 0.805, 0.776, 0.766, 0.815, 0.766, 0.815, 0.805, 0.776, 0.758, 0.672, 0.805, 0.776, 0.797, 0.672, 0.758, 0.672, 0.883, 0.784, 0.953, 0.648, 0.906, 0.831, 0.906, 0.831, 0.766, 0.815, 0.883, 0.784, 0.883, 0.784, 0.766, 0.815, 0.805, 0.776, 0.766, 0.815, 0.758, 0.672, 0.805, 0.776, 0.805, 0.776, 0.758, 0.672, 0.797, 0.672, 0.953, 0.648, 0.883, 0.784, 0.797, 0.672, 0.883, 0.784, 0.805, 0.776, 0.797, 0.672, 0.289, 0.836, 0.289, 0.797, 0.453, 0.797, 0.289, 0.797, 0.453, 0.758, 0.453, 0.797, 0.906, 0.831, 0.883, 0.784, 0.766, 0.815, 0.609, 0.992, 0.609, 0.953, 0.453, 0.953, 0.609, 0.953, 0.453, 0.914, 0.453, 0.953, 0.453, 0.953, 0.453, 0.914, 0.289, 0.953, 0.453, 0.914, 0.289, 0.914, 0.289, 0.953, 0.289, 0.953, 0.289, 0.914, 0.156, 0.953, 0.453, 0.992, 0.609, 0.992, 0.453, 0.953, 0.156, 0.758, 0.156, 0.797, 0.289, 0.758, 0.156, 0.797, 0.289, 0.797, 0.289, 0.758, 0.289, 0.797, 0.156, 0.797, 0.289, 0.836, 0.156, 0.797, 0.156, 0.836, 0.289, 0.836, 0.289, 0.836, 0.156, 0.836, 0.289, 0.875, 0.156, 0.836, 0.156, 0.875, 0.289, 0.875, 0.289, 0.875, 0.156, 0.875, 0.289, 0.914, 0.156, 0.875, 0.156, 0.914, 0.289, 0.914, 0.289, 0.914, 0.156, 0.914, 0.156, 0.953, 0.156, 0.914, 0.125, 0.953, 0.156, 0.953, 0.156, 0.953, 0.125, 0.953, 0.156, 0.992, 0.125, 0.953, 0.125, 0.992, 0.156, 0.992, 0.289, 0.914, 0.453, 0.914, 0.289, 0.875, 0.453, 0.914, 0.453, 0.875, 0.289, 0.875, 0.289, 0.875, 0.453, 0.875, 0.289, 0.836, 0.063, 0.914, 0.063, 0.875, 0.008, 0.875, 0.063, 0.875, 0.063, 0.836, 0.008, 0.875, 0.008, 0.875, 0.063, 0.836, 0.063, 0.797, 0.063, 0.797, 0.063, 0.758, 0.008, 0.875, 0.805, 0.776, 0.883, 0.784, 0.797, 0.672, 0.883, 0.784, 0.953, 0.648, 0.797, 0.672, 0.453, 0.797, 0.609, 0.797, 0.453, 0.758, 0.875, 0.012, 0.875, 0.156, 0.938, 0.012, 0.875, 0.156, 0.938, 0.156, 0.938, 0.012, 0.938, 0.012, 0.938, 0.156, 0.992, 0.012, 0.938, 0.156, 0.992, 0.156, 0.992, 0.012, 0.992, 0.012, 0.992, 0.156, 0.938, 0.156, 0.992, 0.156, 0.938, 0.32, 0.938, 0.156, 0.938, 0.156, 0.938, 0.32, 0.875, 0.32, 0.938, 0.32, 0.938, 0.461, 0.875, 0.32, 0.875, 0.32, 0.938, 0.461, 0.875, 0.461, 0.938, 0.461, 0.938, 0.5, 0.875, 0.461, 0.875, 0.461, 0.938, 0.5, 0.875, 0.5, 0.813, 0.32, 0.758, 0.32, 0.813, 0.461, 0.758, 0.32, 0.758, 0.461, 0.813, 0.461, 0.813, 0.461, 0.758, 0.461, 0.758, 0.5, 0.758, 0.461, 0.813, 0.461, 0.758, 0.5, 0.758, 0.5, 0.813, 0.461, 0.805, 0.5, 0.813, 0.461, 0.875, 0.5, 0.805, 0.5, 0.875, 0.5, 0.953, 0.539, 0.875, 0.617, 0.953, 0.539, 0.992, 0.617, 0.875, 0.617, 0.992, 0.617, 0.953, 0.539, 0.875, 0.617, 0.953, 0.539, 0.875, 0.5, 0.875, 0.617, 0.875, 0.617, 0.875, 0.5, 0.805, 0.531, 0.875, 0.32, 0.938, 0.461, 0.938, 0.32, 0.938, 0.32, 0.938, 0.461, 0.992, 0.32, 0.938, 0.461, 0.992, 0.461, 0.992, 0.32, 0.992, 0.32, 0.992, 0.461, 0.938, 0.461, 0.992, 0.461, 0.992, 0.5, 0.938, 0.461, 0.938, 0.461, 0.992, 0.5, 0.938, 0.5, 0.938, 0.461, 0.875, 0.32, 0.875, 0.461, 0.875, 0.32, 0.813, 0.461, 0.875, 0.461, 0.875, 0.461, 0.813, 0.461, 0.875, 0.5, 0.813, 0.461, 0.805, 0.5, 0.875, 0.5, 0.805, 0.5, 0.813, 0.461, 0.758, 0.5, 0.813, 0.012, 0.758, 0.012, 0.758, 0.156, 0.758, 0.012, 0.813, 0.012, 0.758, 0.156, 0.758, 0.156, 0.813, 0.012, 0.813, 0.156, 0.813, 0.012, 0.875, 0.012, 0.813, 0.156, 0.813, 0.156, 0.875, 0.012, 0.875, 0.156, 0.875, 0.012, 0.938, 0.012, 0.875, 0.156, 0.875, 0.156, 0.938, 0.012, 0.938, 0.156, 0.938, 0.012, 0.992, 0.012, 0.938, 0.156, 0.813, 0.461, 0.875, 0.32, 0.813, 0.32, 0.875, 0.32, 0.875, 0.156, 0.813, 0.32, 0.813, 0.32, 0.875, 0.156, 0.813, 0.156, 0.875, 0.156, 0.875, 0.012, 0.813, 0.156, 0.813, 0.156, 0.875, 0.012, 0.813, 0.012, 0.813, 0.012, 0.758, 0.156, 0.813, 0.156, 0.813, 0.156, 0.758, 0.156, 0.758, 0.32, 0.758, 0.156, 0.813, 0.156, 0.758, 0.32, 0.758, 0.32, 0.813, 0.156, 0.813, 0.32, 0.813, 0.156, 0.875, 0.156, 0.813, 0.32, 0.813, 0.32, 0.875, 0.156, 0.875, 0.32, 0.875, 0.156, 0.938, 0.156, 0.875, 0.32, 0.992, 0.5, 0.938, 0.461, 0.938, 0.5, 0.938, 0.461, 0.875, 0.461, 0.938, 0.5, 0.938, 0.5, 0.875, 0.461, 0.875, 0.5, 0.992, 0.461, 0.938, 0.461, 0.992, 0.5, 0.805, 0.531, 0.758, 0.617, 0.875, 0.617, 0.758, 0.617, 0.805, 0.531, 0.875, 0.617, 0.875, 0.617, 0.805, 0.531, 0.875, 0.5, 0.813, 0.156, 0.758, 0.32, 0.813, 0.32, 0.758, 0.461, 0.758, 0.32, 0.813, 0.461, 0.758, 0.32, 0.813, 0.32, 0.813, 0.461, 0.813, 0.461, 0.813, 0.32, 0.875, 0.32, 0.938, 0.461, 0.938, 0.32, 0.992, 0.32, 0.938, 0.32, 0.992, 0.156, 0.992, 0.32, 0.992, 0.32, 0.992, 0.156, 0.938, 0.32, 0.992, 0.156, 0.938, 0.156, 0.938, 0.32, 0.938, 0.32, 0.938, 0.156, 0.875, 0.32, 0.938, 0.156, 0.875, 0.156, 0.875, 0.32, 0.875, 0.32, 0.875, 0.461, 0.813, 0.461, 0.875, 0.461, 0.875, 0.5, 0.813, 0.461, 0.711, 0.742, 0.648, 0.742, 0.648, 0.68, 0.648, 0.742, 0.586, 0.68, 0.648, 0.68, 0.648, 0.68, 0.586, 0.68, 0.586, 0.625, 0.586, 0.68, 0.539, 0.609, 0.586, 0.625, 0.586, 0.625, 0.539, 0.609, 0.539, 0.57, 0.539, 0.609, 0.586, 0.625, 0.539, 0.57, 0.539, 0.57, 0.586, 0.625, 0.586, 0.57, 0.586, 0.625, 0.648, 0.625, 0.586, 0.57, 0.586, 0.57, 0.648, 0.625, 0.648, 0.57, 0.648, 0.625, 0.711, 0.625, 0.648, 0.57, 0.648, 0.57, 0.711, 0.625, 0.711, 0.57, 0.711, 0.625, 0.648, 0.57, 0.711, 0.57, 0.711, 0.57, 0.648, 0.57, 0.648, 0.516, 0.648, 0.57, 0.586, 0.516, 0.648, 0.516, 0.648, 0.516, 0.586, 0.516, 0.586, 0.461, 0.586, 0.516, 0.539, 0.461, 0.586, 0.461, 0.586, 0.461, 0.539, 0.461, 0.539, 0.422, 0.539, 0.461, 0.586, 0.461, 0.539, 0.422, 0.539, 0.422, 0.586, 0.461, 0.586, 0.422, 0.586, 0.461, 0.648, 0.461, 0.586, 0.422, 0.586, 0.422, 0.648, 0.461, 0.648, 0.422, 0.648, 0.461, 0.711, 0.461, 0.648, 0.422, 0.648, 0.422, 0.711, 0.461, 0.711, 0.422, 0.711, 0.461, 0.648, 0.422, 0.711, 0.422, 0.711, 0.422, 0.648, 0.422, 0.648, 0.383, 0.648, 0.422, 0.586, 0.422, 0.648, 0.383, 0.648, 0.383, 0.586, 0.422, 0.586, 0.383, 0.586, 0.422, 0.539, 0.422, 0.586, 0.383, 0.586, 0.383, 0.539, 0.422, 0.539, 0.383, 0.539, 0.422, 0.586, 0.383, 0.539, 0.383, 0.648, 0.742, 0.586, 0.742, 0.586, 0.68, 0.586, 0.742, 0.539, 0.648, 0.586, 0.68, 0.586, 0.68, 0.539, 0.648, 0.539, 0.609, 0.539, 0.648, 0.586, 0.68, 0.539, 0.609, 0.539, 0.609, 0.586, 0.68, 0.586, 0.625, 0.586, 0.68, 0.648, 0.68, 0.586, 0.625, 0.586, 0.625, 0.648, 0.68, 0.648, 0.625, 0.648, 0.68, 0.711, 0.68, 0.648, 0.625, 0.648, 0.625, 0.711, 0.68, 0.711, 0.625, 0.711, 0.68, 0.648, 0.625, 0.711, 0.625, 0.711, 0.625, 0.648, 0.625, 0.648, 0.57, 0.648, 0.625, 0.586, 0.57, 0.648, 0.57, 0.648, 0.57, 0.586, 0.57, 0.586, 0.516, 0.586, 0.57, 0.539, 0.516, 0.586, 0.516, 0.586, 0.516, 0.539, 0.516, 0.539, 0.461, 0.539, 0.516, 0.586, 0.516, 0.539, 0.461, 0.539, 0.461, 0.586, 0.516, 0.586, 0.461, 0.586, 0.516, 0.648, 0.516, 0.586, 0.461, 0.586, 0.461, 0.648, 0.516, 0.648, 0.461, 0.648, 0.516, 0.711, 0.516, 0.648, 0.461, 0.648, 0.461, 0.711, 0.516, 0.711, 0.461, 0.711, 0.516, 0.648, 0.461, 0.711, 0.461, 0.711, 0.461, 0.648, 0.461, 0.648, 0.422, 0.648, 0.461, 0.586, 0.422, 0.648, 0.422, 0.586, 0.742, 0.539, 0.742, 0.539, 0.648, 0.539, 0.742, 0.586, 0.742, 0.539, 0.648, 0.539, 0.648, 0.586, 0.742, 0.586, 0.68, 0.586, 0.742, 0.648, 0.742, 0.586, 0.68, 0.586, 0.68, 0.648, 0.742, 0.648, 0.68, 0.648, 0.742, 0.711, 0.742, 0.648, 0.68, 0.648, 0.68, 0.711, 0.742, 0.711, 0.68, 0.711, 0.742, 0.648, 0.68, 0.711, 0.68, 0.711, 0.68, 0.648, 0.68, 0.648, 0.625, 0.648, 0.68, 0.586, 0.625, 0.648, 0.625, 0.648, 0.625, 0.586, 0.625, 0.586, 0.57, 0.586, 0.625, 0.539, 0.57, 0.586, 0.57, 0.586, 0.57, 0.539, 0.57, 0.539, 0.516, 0.539, 0.57, 0.586, 0.57, 0.539, 0.516, 0.539, 0.516, 0.586, 0.57, 0.586, 0.516, 0.586, 0.57, 0.648, 0.57, 0.586, 0.516, 0.586, 0.516, 0.648, 0.57, 0.648, 0.516, 0.648, 0.57, 0.711, 0.57, 0.648, 0.516, 0.648, 0.516, 0.711, 0.57, 0.711, 0.516, 0.711, 0.57, 0.648, 0.516, 0.711, 0.516, 0.711, 0.516, 0.648, 0.516, 0.648, 0.461, 0.648, 0.516, 0.586, 0.461, 0.648, 0.461, 0.648, 0.461, 0.586, 0.461, 0.586, 0.422, 0.586, 0.461, 0.539, 0.422, 0.586, 0.422, 0.367, 0.055, 0.334, 0.102, 0.325, 0.055, 0.325, 0.055, 0.334, 0.102, 0.273, 0.055, 0.334, 0.102, 0.242, 0.102, 0.273, 0.055, 0.273, 0.055, 0.242, 0.102, 0.206, 0.055, 0.242, 0.102, 0.142, 0.102, 0.206, 0.055, 0.206, 0.055, 0.142, 0.102, 0.178, 0.055, 0.142, 0.102, 0.142, 0.055, 0.178, 0.055, 0.178, 0.055, 0.142, 0.055, 0.156, 0.008, 0.142, 0.055, 0.142, 0.008, 0.156, 0.008, 0.156, 0.008, 0.142, 0.008, 0.142, 0.055, 0.367, 0.055, 0.383, 0.109, 0.334, 0.102, 0.334, 0.102, 0.383, 0.109, 0.343, 0.164, 0.383, 0.109, 0.398, 0.148, 0.343, 0.164, 0.343, 0.164, 0.398, 0.148, 0.366, 0.234, 0.398, 0.148, 0.414, 0.203, 0.366, 0.234, 0.366, 0.234, 0.414, 0.203, 0.422, 0.234, 0.142, 0.328, 0.242, 0.32, 0.151, 0.367, 0.242, 0.32, 0.251, 0.359, 0.151, 0.367, 0.151, 0.367, 0.251, 0.359, 0.242, 0.32, 0.251, 0.359, 0.325, 0.305, 0.242, 0.32, 0.242, 0.32, 0.325, 0.305, 0.299, 0.268, 0.325, 0.305, 0.321, 0.26, 0.299, 0.268, 0.299, 0.268, 0.321, 0.26, 0.319, 0.24, 0.321, 0.26, 0.366, 0.234, 0.319, 0.24, 0.319, 0.24, 0.366, 0.234, 0.317, 0.198, 0.366, 0.234, 0.343, 0.164, 0.317, 0.198, 0.317, 0.198, 0.343, 0.164, 0.294, 0.178, 0.343, 0.164, 0.334, 0.102, 0.294, 0.178, 0.294, 0.178, 0.334, 0.102, 0.24, 0.18, 0.334, 0.102, 0.242, 0.102, 0.24, 0.18, 0.24, 0.18, 0.242, 0.102, 0.192, 0.183, 0.242, 0.102, 0.142, 0.102, 0.192, 0.183, 0.192, 0.183, 0.142, 0.102, 0.142, 0.18, 0.325, 0.305, 0.379, 0.273, 0.334, 0.344, 0.379, 0.273, 0.398, 0.313, 0.334, 0.344, 0.334, 0.344, 0.398, 0.313, 0.379, 0.273, 0.398, 0.313, 0.422, 0.234, 0.379, 0.273, 0.379, 0.273, 0.422, 0.234, 0.366, 0.234, 0.422, 0.234, 0.414, 0.203, 0.366, 0.234, 0.366, 0.234, 0.414, 0.203, 0.398, 0.148, 0.227, 0.711, 0.086, 0.672, 0.227, 0.664, 0.086, 0.672, 0.07, 0.633, 0.227, 0.664, 0.227, 0.664, 0.07, 0.633, 0.219, 0.594, 0.07, 0.633, 0.055, 0.594, 0.219, 0.594, 0.219, 0.594, 0.055, 0.594, 0.195, 0.516, 0.055, 0.594, 0.172, 0.477, 0.195, 0.516, 0.195, 0.516, 0.172, 0.477, 0.328, 0.414, 0.172, 0.477, 0.148, 0.445, 0.328, 0.414, 0.328, 0.414, 0.148, 0.445, 0.32, 0.383, 0.148, 0.445, 0.328, 0.414, 0.32, 0.383, 0.32, 0.383, 0.328, 0.414, 0.359, 0.383, 0.328, 0.414, 0.367, 0.414, 0.359, 0.383, 0.086, 0.672, 0.227, 0.711, 0.094, 0.711, 0.094, 0.711, 0.227, 0.711, 0.219, 0.742, 0.227, 0.711, 0.344, 0.703, 0.219, 0.742, 0.219, 0.742, 0.344, 0.703, 0.344, 0.742, 0.344, 0.703, 0.375, 0.695, 0.344, 0.742, 0.344, 0.742, 0.375, 0.695, 0.375, 0.734, 0.375, 0.734, 0.375, 0.695, 0.344, 0.742, 0.344, 0.742, 0.375, 0.695, 0.344, 0.703, 0.375, 0.695, 0.375, 0.648, 0.344, 0.703, 0.344, 0.703, 0.375, 0.648, 0.344, 0.656, 0.375, 0.648, 0.375, 0.563, 0.344, 0.656, 0.344, 0.656, 0.375, 0.563, 0.344, 0.563, 0.375, 0.563, 0.375, 0.461, 0.344, 0.563, 0.344, 0.563, 0.375, 0.461, 0.336, 0.461, 0.375, 0.461, 0.367, 0.414, 0.336, 0.461, 0.336, 0.461, 0.367, 0.414, 0.328, 0.414, 0.251, 0.359, 0.242, 0.32, 0.325, 0.305, 0.242, 0.32, 0.299, 0.268, 0.325, 0.305, 0.325, 0.305, 0.299, 0.268, 0.321, 0.26, 0.299, 0.268, 0.319, 0.24, 0.321, 0.26, 0.321, 0.26, 0.319, 0.24, 0.366, 0.234, 0.319, 0.24, 0.317, 0.198, 0.366, 0.234, 0.366, 0.234, 0.317, 0.198, 0.343, 0.164, 0.317, 0.198, 0.294, 0.178, 0.343, 0.164, 0.343, 0.164, 0.294, 0.178, 0.334, 0.102, 0.294, 0.178, 0.24, 0.18, 0.334, 0.102, 0.334, 0.102, 0.24, 0.18, 0.242, 0.102, 0.24, 0.18, 0.192, 0.183, 0.242, 0.102, 0.242, 0.102, 0.192, 0.183, 0.142, 0.102, 0.192, 0.183, 0.142, 0.18, 0.142, 0.102, 0.325, 0.305, 0.334, 0.344, 0.251, 0.359, 0.251, 0.359, 0.334, 0.344, 0.325, 0.305, 0.334, 0.344, 0.379, 0.273, 0.325, 0.305, 0.325, 0.305, 0.379, 0.273, 0.366, 0.234, 0.242, 0.32, 0.142, 0.328, 0.19, 0.278, 0.142, 0.328, 0.142, 0.281, 0.19, 0.278, 0.19, 0.278, 0.142, 0.281, 0.168, 0.252, 0.142, 0.281, 0.142, 0.18, 0.168, 0.252, 0.168, 0.252, 0.142, 0.18, 0.17, 0.21, 0.142, 0.18, 0.192, 0.183, 0.17, 0.21, 0.366, 0.234, 0.422, 0.234, 0.379, 0.273, 0.379, 0.273, 0.422, 0.234, 0.398, 0.313, 0.422, 0.234, 0.43, 0.266, 0.398, 0.313, 0.398, 0.313, 0.43, 0.266, 0.422, 0.234, 0.281, 0.252, 0.242, 0.259, 0.241, 0.227, 0.242, 0.259, 0.207, 0.26, 0.241, 0.227, 0.241, 0.227, 0.207, 0.26, 0.192, 0.245, 0.379, 0.273, 0.325, 0.305, 0.366, 0.234, 0.325, 0.305, 0.321, 0.26, 0.366, 0.234, 0.317, 0.198, 0.295, 0.208, 0.294, 0.178, 0.295, 0.208, 0.278, 0.198, 0.294, 0.178, 0.294, 0.178, 0.278, 0.198, 0.24, 0.18, 0.278, 0.198, 0.241, 0.2, 0.24, 0.18, 0.24, 0.18, 0.241, 0.2, 0.192, 0.183, 0.241, 0.2, 0.209, 0.202, 0.192, 0.183, 0.192, 0.183, 0.209, 0.202, 0.17, 0.21, 0.209, 0.202, 0.193, 0.215, 0.17, 0.21, 0.17, 0.21, 0.193, 0.215, 0.168, 0.252, 0.193, 0.215, 0.192, 0.245, 0.168, 0.252, 0.168, 0.252, 0.192, 0.245, 0.19, 0.278, 0.192, 0.245, 0.207, 0.26, 0.19, 0.278, 0.19, 0.278, 0.207, 0.26, 0.242, 0.278, 0.207, 0.26, 0.242, 0.259, 0.242, 0.278, 0.242, 0.278, 0.242, 0.259, 0.299, 0.268, 0.242, 0.259, 0.281, 0.252, 0.299, 0.268, 0.299, 0.268, 0.281, 0.252, 0.319, 0.24, 0.281, 0.252, 0.297, 0.236, 0.319, 0.24, 0.319, 0.24, 0.297, 0.236, 0.317, 0.198, 0.297, 0.236, 0.295, 0.208, 0.317, 0.198, 0.273, 0.055, 0.206, 0.055, 0.242, 0.008, 0.206, 0.055, 0.215, 0.008, 0.242, 0.008, 0.242, 0.008, 0.215, 0.008, 0.206, 0.055, 0.367, 0.055, 0.325, 0.055, 0.352, 0.008, 0.094, 0.711, 0.219, 0.742, 0.102, 0.742, 0.102, 0.742, 0.219, 0.742, 0.094, 0.711, 0.219, 0.742, 0.227, 0.711, 0.094, 0.711, 0.094, 0.711, 0.227, 0.711, 0.086, 0.672, 0.227, 0.711, 0.227, 0.664, 0.086, 0.672, 0.086, 0.672, 0.227, 0.664, 0.07, 0.633, 0.227, 0.664, 0.219, 0.594, 0.07, 0.633, 0.07, 0.633, 0.219, 0.594, 0.055, 0.594, 0.219, 0.594, 0.195, 0.516, 0.055, 0.594, 0.055, 0.594, 0.195, 0.516, 0.172, 0.477, 0.172, 0.477, 0.055, 0.594, 0.031, 0.563, 0.031, 0.563, 0.008, 0.539, 0.172, 0.477, 0.172, 0.477, 0.008, 0.539, 0.148, 0.445, 0.008, 0.539, 0.172, 0.477, 0.148, 0.445, 0.148, 0.445, 0.172, 0.477, 0.328, 0.414, 0.172, 0.477, 0.195, 0.516, 0.328, 0.414, 0.328, 0.414, 0.195, 0.516, 0.336, 0.461, 0.195, 0.516, 0.219, 0.594, 0.336, 0.461, 0.336, 0.461, 0.219, 0.594, 0.344, 0.563, 0.219, 0.594, 0.227, 0.664, 0.344, 0.563, 0.344, 0.563, 0.227, 0.664, 0.344, 0.656, 0.227, 0.664, 0.227, 0.711, 0.344, 0.656, 0.344, 0.656, 0.227, 0.711, 0.344, 0.703, 0.227, 0.711, 0.219, 0.742, 0.344, 0.703, 0.344, 0.703, 0.219, 0.742, 0.344, 0.742, 0.375, 0.695, 0.344, 0.703, 0.375, 0.648, 0.344, 0.703, 0.344, 0.656, 0.375, 0.648, 0.375, 0.648, 0.344, 0.656, 0.375, 0.563, 0.344, 0.656, 0.344, 0.563, 0.375, 0.563, 0.375, 0.563, 0.344, 0.563, 0.375, 0.461, 0.344, 0.563, 0.336, 0.461, 0.375, 0.461, 0.375, 0.461, 0.336, 0.461, 0.367, 0.414, 0.336, 0.461, 0.328, 0.414, 0.367, 0.414, 0.367, 0.414, 0.328, 0.414, 0.359, 0.383, 0.328, 0.414, 0.32, 0.383, 0.359, 0.383, 0.375, 0.563, 0.391, 0.445, 0.492, 0.563, 0.391, 0.445, 0.438, 0.398, 0.492, 0.563, 0.492, 0.563, 0.438, 0.398, 0.492, 0.383, 0.492, 0.742, 0.438, 0.727, 0.492, 0.563, 0.438, 0.727, 0.391, 0.68, 0.492, 0.563, 0.492, 0.563, 0.391, 0.68, 0.375, 0.563, 0.192, 0.245, 0.193, 0.215, 0.241, 0.227, 0.193, 0.215, 0.209, 0.202, 0.241, 0.227, 0.241, 0.227, 0.209, 0.202, 0.241, 0.2, 0.241, 0.2, 0.278, 0.198, 0.241, 0.227, 0.688, 0.836, 0.641, 0.836, 0.688, 0.789, 0.641, 0.836, 0.688, 0.836, 0.688, 0.789, 0.688, 0.789, 0.688, 0.836, 0.734, 0.836, 0.688, 0.836, 0.742, 0.891, 0.734, 0.836, 0.734, 0.836, 0.742, 0.891, 0.688, 0.836, 0.742, 0.891, 0.688, 0.898, 0.688, 0.836, 0.688, 0.836, 0.688, 0.898, 0.641, 0.836, 0.688, 0.898, 0.633, 0.898, 0.641, 0.836, 0.641, 0.836, 0.633, 0.898, 0.688, 0.898, 0.633, 0.898, 0.688, 0.953, 0.688, 0.898, 0.688, 0.898, 0.688, 0.953, 0.742, 0.891, 0.742, 0.891, 0.688, 0.953, 0.688, 0.898, 0.688, 0.898, 0.688, 0.953, 0.633, 0.898, 0.688, 0.953, 0.633, 0.953, 0.633, 0.898, 0.633, 0.898, 0.633, 0.953, 0.688, 0.953, 0.688, 0.836, 0.688, 0.789, 0.734, 0.836, 0.299, 0.268, 0.242, 0.32, 0.242, 0.278, 0.242, 0.32, 0.19, 0.278, 0.242, 0.278, 0.539, 0.422, 0.586, 0.422, 0.586, 0.383, 0.586, 0.383, 0.586, 0.422, 0.648, 0.383, 0.586, 0.422, 0.648, 0.422, 0.648, 0.383, 0.648, 0.383, 0.648, 0.422, 0.711, 0.422, 0.367, 0.055, 0.334, 0.102, 0.383, 0.109, 0.334, 0.102, 0.343, 0.164, 0.383, 0.109, 0.383, 0.109, 0.343, 0.164, 0.398, 0.148, 0.343, 0.164, 0.366, 0.234, 0.398, 0.148, 0.367, 0.055, 0.325, 0.055, 0.334, 0.102, 0.325, 0.055, 0.273, 0.055, 0.334, 0.102, 0.334, 0.102, 0.273, 0.055, 0.242, 0.102, 0.273, 0.055, 0.206, 0.055, 0.242, 0.102, 0.242, 0.102, 0.206, 0.055, 0.142, 0.102, 0.206, 0.055, 0.178, 0.055, 0.142, 0.102, 0.142, 0.102, 0.178, 0.055, 0.142, 0.055, 0.178, 0.055, 0.156, 0.008, 0.142, 0.055, 0.151, 0.367, 0.242, 0.32, 0.142, 0.328, 0.242, 0.32, 0.19, 0.278, 0.142, 0.328, 0.142, 0.328, 0.19, 0.278, 0.142, 0.281, 0.19, 0.278, 0.168, 0.252, 0.142, 0.281, 0.142, 0.281, 0.168, 0.252, 0.142, 0.18, 0.168, 0.252, 0.17, 0.21, 0.142, 0.18, 0.142, 0.18, 0.17, 0.21, 0.192, 0.183, 0.008, 0.539, 0.031, 0.563, 0.172, 0.477, 0.031, 0.563, 0.055, 0.594, 0.172, 0.477, 0.242, 0.259, 0.281, 0.252, 0.241, 0.227, 0.281, 0.252, 0.297, 0.236, 0.241, 0.227, 0.241, 0.227, 0.297, 0.236, 0.295, 0.208, 0.325, 0.305, 0.366, 0.234, 0.321, 0.26, 0.295, 0.208, 0.294, 0.178, 0.278, 0.198, 0.294, 0.178, 0.24, 0.18, 0.278, 0.198, 0.278, 0.198, 0.24, 0.18, 0.241, 0.2, 0.24, 0.18, 0.192, 0.183, 0.241, 0.2, 0.241, 0.2, 0.192, 0.183, 0.209, 0.202, 0.192, 0.183, 0.17, 0.21, 0.209, 0.202, 0.209, 0.202, 0.17, 0.21, 0.193, 0.215, 0.17, 0.21, 0.168, 0.252, 0.193, 0.215, 0.193, 0.215, 0.168, 0.252, 0.192, 0.245, 0.168, 0.252, 0.19, 0.278, 0.192, 0.245, 0.192, 0.245, 0.19, 0.278, 0.207, 0.26, 0.19, 0.278, 0.242, 0.278, 0.207, 0.26, 0.207, 0.26, 0.242, 0.278, 0.242, 0.259, 0.242, 0.278, 0.299, 0.268, 0.242, 0.259, 0.242, 0.259, 0.299, 0.268, 0.281, 0.252, 0.299, 0.268, 0.319, 0.24, 0.281, 0.252, 0.281, 0.252, 0.319, 0.24, 0.297, 0.236, 0.319, 0.24, 0.317, 0.198, 0.297, 0.236, 0.297, 0.236, 0.317, 0.198, 0.295, 0.208, 0.317, 0.198, 0.294, 0.178, 0.295, 0.208, 0.273, 0.055, 0.242, 0.008, 0.206, 0.055, 0.352, 0.008, 0.325, 0.055, 0.367, 0.055, 0.492, 0.383, 0.438, 0.398, 0.492, 0.563, 0.438, 0.398, 0.391, 0.445, 0.492, 0.563, 0.492, 0.563, 0.391, 0.445, 0.375, 0.563, 0.375, 0.563, 0.391, 0.68, 0.492, 0.563, 0.391, 0.68, 0.437, 0.727, 0.492, 0.563, 0.492, 0.563, 0.437, 0.727, 0.492, 0.742, 0.242, 0.259, 0.241, 0.227, 0.207, 0.26, 0.207, 0.26, 0.241, 0.227, 0.192, 0.245, 0.192, 0.245, 0.241, 0.227, 0.193, 0.215, 0.241, 0.227, 0.209, 0.202, 0.193, 0.215, 0.641, 0.836, 0.688, 0.898, 0.688, 0.836, 0.688, 0.898, 0.742, 0.891, 0.688, 0.836, 0.299, 0.268, 0.242, 0.278, 0.242, 0.32, 0.242, 0.278, 0.19, 0.278, 0.242, 0.32, 0.094, 0.297, 0.142, 0.281, 0.063, 0.328, 0.142, 0.281, 0.087, 0.352, 0.063, 0.328, 0.063, 0.328, 0.087, 0.352, 0.008, 0.344, 0.087, 0.352, 0.014, 0.367, 0.008, 0.344, 0.008, 0.344, 0.014, 0.367, 0.063, 0.328, 0.014, 0.367, 0.087, 0.352, 0.063, 0.328, 0.063, 0.328, 0.087, 0.352, 0.094, 0.297, 0.087, 0.352, 0.142, 0.281, 0.094, 0.297, 0.094, 0.297, 0.142, 0.281, 0.102, 0.25, 0.142, 0.281, 0.142, 0.18, 0.102, 0.25, 0.102, 0.25, 0.142, 0.18, 0.096, 0.211, 0.142, 0.18, 0.059, 0.18, 0.096, 0.211, 0.094, 0.297, 0.102, 0.25, 0.142, 0.18, 0.102, 0.25, 0.096, 0.211, 0.142, 0.18, 0.142, 0.18, 0.096, 0.211, 0.059, 0.18, 0.142, 0.281, 0.094, 0.297, 0.142, 0.18, 0.087, 0.039, 0.068, 0.055, 0.014, 0.008, 0.068, 0.055, 0.014, 0.031, 0.014, 0.008, 0.014, 0.008, 0.014, 0.031, 0.087, 0.039, 0.014, 0.031, 0.068, 0.055, 0.087, 0.039, 0.087, 0.039, 0.068, 0.055, 0.142, 0.102, 0.068, 0.055, 0.094, 0.102, 0.142, 0.102, 0.142, 0.102, 0.094, 0.102, 0.142, 0.18, 0.094, 0.102, 0.063, 0.141, 0.142, 0.18, 0.142, 0.18, 0.063, 0.141, 0.059, 0.18, 0.063, 0.141, 0.008, 0.164, 0.059, 0.18, 0.068, 0.055, 0.087, 0.039, 0.094, 0.102, 0.087, 0.039, 0.142, 0.102, 0.094, 0.102, 0.094, 0.102, 0.142, 0.102, 0.063, 0.141, 0.142, 0.102, 0.142, 0.18, 0.063, 0.141, 0.063, 0.141, 0.142, 0.18, 0.059, 0.18, 0.063, 0.141, 0.059, 0.18, 0.008, 0.164, 0.156, 0.992, 0.188, 0.992, 0.156, 0.953, 0.188, 0.992, 0.195, 0.969, 0.156, 0.953, 0.156, 0.953, 0.195, 0.969, 0.289, 0.953, 0.195, 0.969, 0.289, 0.969, 0.289, 0.953, 0.289, 0.953, 0.289, 0.969, 0.453, 0.953, 0.289, 0.969, 0.305, 0.992, 0.453, 0.953, 0.453, 0.953, 0.305, 0.992, 0.453, 0.992, 0.305, 0.992, 0.453, 0.953, 0.453, 0.992, 0.453, 0.992, 0.453, 0.953, 0.609, 0.992, 0.609, 0.992, 0.453, 0.953, 0.609, 0.953, 0.609, 0.953, 0.453, 0.953, 0.453, 0.914, 0.453, 0.953, 0.289, 0.953, 0.453, 0.914, 0.289, 0.953, 0.289, 0.914, 0.453, 0.914, 0.156, 0.953, 0.289, 0.914, 0.289, 0.953, 0.289, 0.914, 0.156, 0.953, 0.156, 0.914, 0.156, 0.953, 0.125, 0.953, 0.156, 0.914, 0.156, 0.914, 0.125, 0.953, 0.125, 0.914, 0.125, 0.953, 0.063, 0.953, 0.125, 0.914, 0.125, 0.914, 0.063, 0.953, 0.063, 0.914, 0.063, 0.953, 0.008, 0.875, 0.063, 0.914, 0.063, 0.914, 0.008, 0.875, 0.063, 0.875, 0.125, 0.836, 0.063, 0.836, 0.125, 0.797, 0.063, 0.836, 0.063, 0.797, 0.125, 0.797, 0.125, 0.797, 0.063, 0.797, 0.125, 0.758, 0.344, 0.703, 0.227, 0.711, 0.344, 0.656, 0.227, 0.711, 0.227, 0.664, 0.344, 0.656, 0.344, 0.656, 0.227, 0.664, 0.344, 0.563, 0.227, 0.664, 0.219, 0.594, 0.344, 0.563, 0.344, 0.563, 0.219, 0.594, 0.336, 0.461, 0.219, 0.594, 0.195, 0.516, 0.336, 0.461, 0.336, 0.461, 0.195, 0.516, 0.328, 0.414, 0.278, 0.198, 0.295, 0.208, 0.241, 0.227, 0.295, 0.208, 0.297, 0.236, 0.241, 0.227, 0.241, 0.227, 0.297, 0.236, 0.281, 0.252, 0.295, 0.208, 0.278, 0.198, 0.241, 0.227, 0.278, 0.198, 0.241, 0.2, 0.241, 0.227, 0.241, 0.227, 0.241, 0.2, 0.209, 0.202, 0.555, 0.148, 0.555, 0.078, 0.5, 0.078, 0.555, 0.078, 0.5, 0.008, 0.5, 0.078, 0.5, 0.078, 0.5, 0.008, 0.477, 0.008, 0.5, 0.008, 0.5, 0.078, 0.477, 0.008, 0.477, 0.008, 0.5, 0.078, 0.477, 0.078, 0.5, 0.078, 0.5, 0.148, 0.477, 0.078, 0.477, 0.078, 0.5, 0.148, 0.477, 0.148, 0.5, 0.148, 0.5, 0.219, 0.477, 0.148, 0.477, 0.148, 0.5, 0.219, 0.477, 0.219, 0.5, 0.219, 0.5, 0.297, 0.477, 0.219, 0.5, 0.297, 0.57, 0.281, 0.594, 0.305, 0.57, 0.281, 0.5, 0.297, 0.594, 0.305, 0.594, 0.305, 0.5, 0.297, 0.5, 0.367, 0.5, 0.297, 0.477, 0.289, 0.5, 0.367, 0.5, 0.367, 0.477, 0.289, 0.477, 0.367, 0.477, 0.289, 0.445, 0.328, 0.477, 0.367, 0.477, 0.367, 0.445, 0.328, 0.445, 0.367, 0.477, 0.148, 0.477, 0.078, 0.5, 0.078, 0.5, 0.078, 0.477, 0.078, 0.477, 0.008, 0.477, 0.078, 0.445, 0.039, 0.477, 0.008, 0.477, 0.008, 0.445, 0.039, 0.477, 0.078, 0.445, 0.039, 0.445, 0.117, 0.477, 0.078, 0.477, 0.078, 0.445, 0.117, 0.477, 0.148, 0.445, 0.117, 0.445, 0.219, 0.477, 0.148, 0.477, 0.148, 0.445, 0.219, 0.477, 0.219, 0.445, 0.219, 0.477, 0.289, 0.477, 0.219, 0.477, 0.219, 0.477, 0.289, 0.5, 0.297, 0.477, 0.289, 0.477, 0.367, 0.5, 0.297, 0.5, 0.297, 0.477, 0.367, 0.5, 0.367, 0.5, 0.078, 0.5, 0.148, 0.477, 0.148, 0.5, 0.148, 0.5, 0.219, 0.477, 0.148, 0.477, 0.148, 0.5, 0.219, 0.477, 0.219, 0.5, 0.219, 0.5, 0.297, 0.477, 0.219, 0.477, 0.219, 0.5, 0.297, 0.477, 0.289, 0.5, 0.297, 0.477, 0.367, 0.477, 0.289, 0.477, 0.289, 0.477, 0.367, 0.445, 0.328, 0.477, 0.367, 0.445, 0.367, 0.445, 0.328, 0.445, 0.039, 0.445, 0.117, 0.477, 0.078, 0.445, 0.117, 0.477, 0.148, 0.477, 0.078, 0.477, 0.078, 0.477, 0.148, 0.5, 0.148, 0.477, 0.148, 0.5, 0.219, 0.5, 0.148, 0.5, 0.148, 0.5, 0.219, 0.555, 0.219, 0.5, 0.219, 0.57, 0.281, 0.555, 0.219, 0.445, 0.219, 0.477, 0.289, 0.477, 0.219, 0.477, 0.289, 0.5, 0.297, 0.477, 0.219, 0.477, 0.219, 0.5, 0.297, 0.5, 0.219, 0.5, 0.297, 0.57, 0.281, 0.5, 0.219, 0.5, 0.367, 0.742, 0.367, 0.742, 0.313, 0.742, 0.367, 0.5, 0.367, 0.742, 0.313, 0.742, 0.313, 0.5, 0.367, 0.5, 0.297, 0.5, 0.367, 0.477, 0.367, 0.5, 0.297, 0.5, 0.367, 0.742, 0.313, 0.594, 0.305, 0.594, 0.305, 0.742, 0.313, 0.617, 0.281, 0.742, 0.313, 0.711, 0.281, 0.617, 0.281, 0.617, 0.281, 0.711, 0.281, 0.633, 0.219, 0.711, 0.281, 0.695, 0.219, 0.633, 0.219, 0.633, 0.219, 0.695, 0.219, 0.633, 0.148, 0.695, 0.219, 0.695, 0.148, 0.633, 0.148, 0.633, 0.148, 0.695, 0.148, 0.633, 0.078, 0.695, 0.148, 0.695, 0.078, 0.633, 0.078, 0.633, 0.078, 0.695, 0.078, 0.633, 0.008, 0.555, 0.148, 0.5, 0.148, 0.555, 0.219, 0.5, 0.297, 0.594, 0.305, 0.742, 0.313, 0.594, 0.305, 0.617, 0.281, 0.742, 0.313, 0.742, 0.313, 0.617, 0.281, 0.711, 0.281, 0.617, 0.281, 0.695, 0.219, 0.711, 0.281, 0.695, 0.219, 0.633, 0.219, 0.695, 0.148, 0.633, 0.219, 0.633, 0.148, 0.695, 0.148, 0.695, 0.148, 0.633, 0.148, 0.695, 0.078, 0.633, 0.148, 0.633, 0.078, 0.695, 0.078, 0.695, 0.078, 0.633, 0.078, 0.695, 0.008, 0.633, 0.078, 0.633, 0.008, 0.695, 0.008, 0.695, 0.008, 0.633, 0.008, 0.633, 0.078, 0.742, 0.313, 0.711, 0.281, 0.742, 0.219, 0.711, 0.281, 0.695, 0.219, 0.742, 0.219, 0.742, 0.219, 0.695, 0.219, 0.742, 0.148, 0.695, 0.219, 0.695, 0.148, 0.742, 0.148, 0.742, 0.148, 0.695, 0.148, 0.742, 0.078, 0.695, 0.148, 0.695, 0.078, 0.742, 0.078, 0.742, 0.078, 0.695, 0.078, 0.742, 0.008, 0.695, 0.078, 0.695, 0.008, 0.742, 0.008, 0.742, 0.008, 0.695, 0.008, 0.695, 0.078, 0.555, 0.078, 0.555, 0.008, 0.5, 0.008, 0.555, 0.008, 0.555, 0.078, 0.5, 0.008, 0.5, 0.008, 0.555, 0.078, 0.5, 0.078, 0.555, 0.078, 0.555, 0.148, 0.5, 0.078, 0.5, 0.078, 0.555, 0.148, 0.5, 0.148, 0.555, 0.148, 0.555, 0.219, 0.5, 0.148, 0.5, 0.148, 0.555, 0.219, 0.5, 0.219, 0.555, 0.219, 0.57, 0.281, 0.5, 0.219, 0.5, 0.219, 0.57, 0.281, 0.5, 0.297, 0.445, 0.328, 0.445, 0.219, 0.477, 0.289, 0.477, 0.289, 0.445, 0.219, 0.477, 0.219, 0.477, 0.219, 0.445, 0.219, 0.477, 0.148, 0.445, 0.219, 0.445, 0.117, 0.477, 0.148, 0.477, 0.148, 0.445, 0.117, 0.477, 0.078, 0.445, 0.117, 0.445, 0.039, 0.477, 0.078, 0.617, 0.281, 0.594, 0.219, 0.633, 0.219, 0.633, 0.219, 0.594, 0.219, 0.633, 0.148, 0.594, 0.219, 0.594, 0.148, 0.633, 0.148, 0.633, 0.148, 0.594, 0.148, 0.633, 0.078, 0.594, 0.148, 0.594, 0.078, 0.633, 0.078, 0.633, 0.078, 0.594, 0.078, 0.633, 0.008, 0.594, 0.078, 0.594, 0.008, 0.633, 0.008, 0.633, 0.008, 0.594, 0.008, 0.594, 0.078, 0.594, 0.008, 0.555, 0.078, 0.594, 0.078, 0.594, 0.078, 0.555, 0.078, 0.555, 0.148, 0.555, 0.148, 0.555, 0.219, 0.594, 0.148, 0.594, 0.148, 0.555, 0.219, 0.594, 0.219, 0.555, 0.219, 0.57, 0.281, 0.594, 0.219, 0.594, 0.219, 0.57, 0.281, 0.594, 0.305, 0.57, 0.281, 0.5, 0.297, 0.555, 0.219, 0.5, 0.297, 0.5, 0.219, 0.555, 0.219, 0.555, 0.219, 0.5, 0.219, 0.555, 0.148, 0.5, 0.219, 0.5, 0.148, 0.555, 0.148, 0.555, 0.148, 0.5, 0.148, 0.555, 0.078, 0.5, 0.148, 0.5, 0.078, 0.555, 0.078, 0.555, 0.078, 0.5, 0.078, 0.555, 0.008, 0.594, 0.219, 0.555, 0.219, 0.594, 0.148, 0.555, 0.219, 0.555, 0.148, 0.594, 0.148, 0.594, 0.148, 0.555, 0.148, 0.594, 0.078, 0.555, 0.148, 0.555, 0.078, 0.594, 0.078, 0.594, 0.078, 0.555, 0.078, 0.594, 0.008, 0.555, 0.078, 0.555, 0.008, 0.594, 0.008, 0.594, 0.008, 0.555, 0.008, 0.555, 0.078, 0.57, 0.281, 0.594, 0.219, 0.594, 0.305, 0.594, 0.219, 0.617, 0.281, 0.594, 0.305, 0.5, 0.297, 0.57, 0.281, 0.594, 0.305, 0.633, 0.219, 0.695, 0.219, 0.617, 0.281, 0.57, 0.281, 0.594, 0.305, 0.594, 0.219, 0.594, 0.305, 0.617, 0.281, 0.594, 0.219, 0.594, 0.219, 0.617, 0.281, 0.633, 0.219, 0.555, 0.219, 0.594, 0.219, 0.555, 0.148, 0.594, 0.219, 0.594, 0.148, 0.555, 0.148, 0.555, 0.148, 0.594, 0.148, 0.555, 0.078, 0.594, 0.148, 0.594, 0.078, 0.555, 0.078, 0.555, 0.078, 0.594, 0.078, 0.555, 0.008, 0.594, 0.078, 0.594, 0.008, 0.555, 0.008, 0.555, 0.008, 0.594, 0.008, 0.594, 0.078, 0.594, 0.008, 0.633, 0.078, 0.594, 0.078, 0.594, 0.078, 0.633, 0.078, 0.633, 0.148, 0.594, 0.219, 0.633, 0.219, 0.594, 0.148, 0.633, 0.219, 0.633, 0.148, 0.594, 0.148, 0.594, 0.148, 0.633, 0.148, 0.594, 0.078, 0.633, 0.148, 0.633, 0.078, 0.594, 0.078, 0.594, 0.078, 0.633, 0.078, 0.594, 0.008, 0.633, 0.078, 0.633, 0.008, 0.594, 0.008, 0.594, 0.008, 0.633, 0.008, 0.633, 0.078, 0.555, 0.219, 0.594, 0.219, 0.57, 0.281, 0.742, 0.313, 0.742, 0.219, 0.711, 0.281, 0.711, 0.281, 0.742, 0.219, 0.695, 0.219, 0.695, 0.219, 0.742, 0.219, 0.695, 0.148, 0.742, 0.219, 0.742, 0.148, 0.695, 0.148, 0.695, 0.148, 0.742, 0.148, 0.695, 0.078, 0.742, 0.148, 0.742, 0.078, 0.695, 0.078, 0.695, 0.078, 0.742, 0.078, 0.695, 0.008, 0.742, 0.078, 0.742, 0.008, 0.695, 0.008, 0.695, 0.008, 0.742, 0.008, 0.742, 0.078, 0.742, 0.008, 0.695, 0.078, 0.742, 0.078, 0.742, 0.078, 0.695, 0.078, 0.695, 0.148, 0.445, 0.219, 0.477, 0.219, 0.477, 0.148, 0.477, 0.219, 0.5, 0.219, 0.477, 0.148, 0.445, 0.219, 0.477, 0.148, 0.445, 0.117, 0.445, 0.219, 0.445, 0.328, 0.477, 0.289, 0.594, 0.219, 0.555, 0.219, 0.57, 0.281, 0.992, 0.953, 0.758, 0.953, 0.992, 0.977, 0.758, 0.953, 0.758, 0.977, 0.992, 0.977, 0.992, 0.977, 0.758, 0.977, 0.875, 0.992, 0.758, 0.977, 0.758, 0.992, 0.875, 0.992, 0.992, 0.992, 0.992, 0.977, 0.875, 0.992, 0.758, 0.953, 0.992, 0.953, 0.758, 0.938, 0.992, 0.953, 0.992, 0.938, 0.758, 0.938, 0.758, 0.938, 0.992, 0.938, 0.758, 0.914, 0.992, 0.938, 0.992, 0.914, 0.758, 0.914, 0.758, 0.914, 0.992, 0.914, 0.758, 0.891, 0.992, 0.914, 0.992, 0.891, 0.758, 0.891, 0.758, 0.891, 0.992, 0.891, 0.758, 0.883, 0.992, 0.891, 0.992, 0.883, 0.758, 0.883, 0.758, 0.883, 0.992, 0.883, 0.992, 0.891, 0.5, 0.078, 0.477, 0.148, 0.5, 0.148, 0.5, 0.148, 0.477, 0.148, 0.5, 0.219, 0.477, 0.148, 0.477, 0.219, 0.5, 0.219, 0.5, 0.219, 0.477, 0.219, 0.5, 0.297, 0.5, 0.297, 0.742, 0.313, 0.594, 0.305, 0.594, 0.305, 0.742, 0.313, 0.617, 0.281, 0.742, 0.313, 0.711, 0.281, 0.617, 0.281, 0.617, 0.281, 0.711, 0.281, 0.695, 0.219, 0.445, 0.367, 0.445, 0.328, 0.477, 0.367, 0.445, 0.328, 0.477, 0.289, 0.477, 0.367, 0.477, 0.367, 0.477, 0.289, 0.5, 0.367, 0.5, 0.367, 0.742, 0.313, 0.742, 0.367, 0.742, 0.367, 0.742, 0.313, 0.5, 0.367, 0.742, 0.313, 0.5, 0.297, 0.5, 0.367, 0.477, 0.367, 0.477, 0.289, 0.445, 0.328, 0.477, 0.289, 0.445, 0.219, 0.445, 0.328, 0.477, 0.367, 0.445, 0.328, 0.445, 0.367, 0.633, 0.219, 0.695, 0.148, 0.633, 0.148, 0.695, 0.148, 0.695, 0.078, 0.633, 0.148, 0.633, 0.148, 0.695, 0.078, 0.633, 0.078, 0.695, 0.078, 0.695, 0.008, 0.633, 0.078, 0.695, 0.148, 0.633, 0.219, 0.695, 0.219, 0.633, 0.219, 0.617, 0.281, 0.695, 0.219, 0.617, 0.281, 0.633, 0.219, 0.594, 0.219, 0.633, 0.219, 0.633, 0.148, 0.594, 0.219, 0.594, 0.219, 0.633, 0.148, 0.594, 0.148, 0.633, 0.148, 0.633, 0.078, 0.594, 0.148, 0.594, 0.148, 0.633, 0.078, 0.594, 0.078, 0.633, 0.078, 0.633, 0.008, 0.594, 0.078, 0.594, 0.148, 0.594, 0.078, 0.555, 0.148, 0.711, 0.281, 0.695, 0.219, 0.742, 0.219, 0.695, 0.219, 0.695, 0.148, 0.742, 0.219, 0.742, 0.219, 0.695, 0.148, 0.742, 0.148, 0.695, 0.148, 0.695, 0.078, 0.742, 0.148, 0.742, 0.148, 0.695, 0.078, 0.742, 0.078, 0.695, 0.078, 0.695, 0.008, 0.742, 0.078, 0.594, 0.305, 0.57, 0.281, 0.594, 0.219, 0.57, 0.281, 0.555, 0.219, 0.594, 0.219, 0.594, 0.219, 0.555, 0.219, 0.555, 0.148, 0.594, 0.219, 0.555, 0.148, 0.594, 0.148, 0.555, 0.148, 0.555, 0.078, 0.594, 0.148, 0.594, 0.148, 0.555, 0.078, 0.594, 0.078, 0.555, 0.078, 0.555, 0.008, 0.594, 0.078, 0.617, 0.281, 0.594, 0.219, 0.594, 0.305, 0.711, 0.281, 0.742, 0.219, 0.742, 0.313, 0.742, 0.313, 0.742, 0.219, 0.711, 0.281, 0.711, 0.281, 0.742, 0.219, 0.695, 0.219, 0.742, 0.219, 0.742, 0.148, 0.695, 0.219, 0.695, 0.219, 0.742, 0.148, 0.695, 0.148, 0.742, 0.148, 0.742, 0.078, 0.695, 0.148, 0.477, 0.289, 0.445, 0.328, 0.445, 0.219, 0.758, 0.953, 0.992, 0.977, 0.758, 0.977, 0.992, 0.977, 0.875, 0.992, 0.758, 0.977, 0.758, 0.977, 0.875, 0.992, 0.758, 0.992, 0.992, 0.953, 0.992, 0.977, 0.758, 0.953, 0.875, 0.992, 0.992, 0.977, 0.992, 0.992, 0.695, 0.078, 0.695, 0.008, 0.633, 0.008, 0.695, 0.008, 0.695, 0.078, 0.633, 0.008, 0.633, 0.008, 0.695, 0.078, 0.633, 0.078, 0.695, 0.078, 0.695, 0.148, 0.633, 0.078, 0.633, 0.078, 0.695, 0.148, 0.633, 0.148, 0.695, 0.148, 0.695, 0.219, 0.633, 0.148, 0.633, 0.148, 0.695, 0.219, 0.633, 0.219, 0.695, 0.219, 0.711, 0.281, 0.633, 0.219, 0.633, 0.219, 0.711, 0.281, 0.617, 0.281, 0.711, 0.281, 0.742, 0.313, 0.617, 0.281, 0.617, 0.281, 0.742, 0.313, 0.594, 0.305, 0.742, 0.313, 0.5, 0.367, 0.594, 0.305, 0.594, 0.305, 0.5, 0.367, 0.5, 0.297, 0.5, 0.367, 0.477, 0.289, 0.5, 0.297, 0.5, 0.297, 0.477, 0.289, 0.477, 0.219, 0.477, 0.289, 0.445, 0.219, 0.477, 0.219, 0.477, 0.219, 0.445, 0.219, 0.477, 0.148, 0.445, 0.219, 0.445, 0.117, 0.477, 0.148, 0.477, 0.148, 0.445, 0.117, 0.477, 0.078, 0.445, 0.117, 0.445, 0.039, 0.477, 0.078, 0.477, 0.078, 0.445, 0.039, 0.477, 0.008, 0.445, 0.039, 0.477, 0.078, 0.477, 0.008, 0.477, 0.008, 0.477, 0.078, 0.5, 0.078, 0.477, 0.078, 0.5, 0.148, 0.5, 0.078, 0.5, 0.078, 0.5, 0.148, 0.555, 0.148, 0.594, 0.305, 0.57, 0.281, 0.5, 0.297, 0.57, 0.281, 0.555, 0.219, 0.5, 0.297, 0.5, 0.297, 0.555, 0.219, 0.5, 0.219, 0.555, 0.219, 0.555, 0.148, 0.5, 0.219, 0.5, 0.219, 0.555, 0.148, 0.5, 0.148, 0.555, 0.148, 0.555, 0.078, 0.5, 0.148, 0.5, 0.148, 0.555, 0.078, 0.5, 0.078, 0.555, 0.078, 0.555, 0.008, 0.5, 0.078, 0.5, 0.078, 0.555, 0.008, 0.5, 0.008, 0.555, 0.008, 0.5, 0.078, 0.5, 0.008, 0.5, 0.008, 0.5, 0.078, 0.477, 0.008, 0.5, 0.008, 0.477, 0.008, 0.5, 0.078, 0.477, 0.008, 0.477, 0.078, 0.5, 0.078, 0.5, 0.078, 0.477, 0.078, 0.477, 0.148, 0.594, 0.078, 0.633, 0.148, 0.594, 0.148, 0.633, 0.148, 0.633, 0.219, 0.594, 0.148, 0.594, 0.148, 0.633, 0.219, 0.594, 0.219, 0.633, 0.219, 0.617, 0.281, 0.594, 0.219, 0.594, 0.219, 0.617, 0.281, 0.594, 0.305, 0.758, 0.883, 0.992, 0.891, 0.758, 0.891, 0.992, 0.891, 0.992, 0.914, 0.758, 0.891, 0.758, 0.891, 0.992, 0.914, 0.758, 0.914, 0.992, 0.914, 0.992, 0.938, 0.758, 0.914, 0.758, 0.914, 0.992, 0.938, 0.758, 0.938, 0.992, 0.938, 0.992, 0.953, 0.758, 0.938, 0.758, 0.938, 0.992, 0.953, 0.758, 0.953])
me_inst3d_refrep_235_ref.materials.append(mat_refrep_235_gun_png)
me_inst3d_refrep_235_ref.use_remesh_preserve_volume = False
me_inst3d_refrep_235_ref.use_remesh_preserve_attributes = False
me_inst3d_refrep_235_ref.use_mirror_vertex_groups = False
me_inst3d_refrep_235_ref.update()

# ---- objects
ob_inst3d_refrep_235_ref = bpy.data.objects.new('Inst3D_RefRep.235_Ref', me_inst3d_refrep_235_ref)
ob_lamp = bpy.data.objects.new('Lamp', light_lamp)
ob_camera = bpy.data.objects.new('Camera', cam_camera)

# ---- transforms, parenting, visibility, modifiers, constraints
ob_inst3d_refrep_235_ref.location = (0.0, 0.0, 0.0)
ob_inst3d_refrep_235_ref.lock_rotations_4d = False
ob_inst3d_refrep_235_ref.empty_display_type = 'ARROWS'
ob_inst3d_refrep_235_ref.lineart.crease_threshold = 0.0
ob_lamp.location = (1.828e-05, 1.639e-05, 2.476)
ob_lamp.lock_rotations_4d = False
ob_lamp.empty_display_type = 'ARROWS'
ob_lamp.lineart.crease_threshold = 0.0
ob_camera.location = (11.62, -0.6097, 1.917)
ob_camera.rotation_euler = (1.458, -0.0, 1.514)
ob_camera.lock_rotations_4d = False
ob_camera.empty_display_type = 'ARROWS'
ob_camera.color = (0.0, 0.0, 0.0, 0.0)
ob_camera.display_type = 'WIRE'
ob_camera.lineart.crease_threshold = 0.0

# ---- collection membership
col_collection_1.objects.link(ob_inst3d_refrep_235_ref)
col_collection_1.objects.link(ob_lamp)
col_collection_1.objects.link(ob_camera)

# ---- scene / render settings (as saved in the file)
scene.camera = ob_camera
scene.frame_start = 1; scene.frame_end = 250; scene.frame_set(1)
scene.render.engine = 'BLENDER_EEVEE_NEXT'
scene.render.image_settings.file_format = 'JPEG'
scene.render.image_settings.color_mode = 'RGB'
scene.render.image_settings.compression = 90
scene.render.resolution_x = 800
scene.render.resolution_y = 600
scene.render.pixel_aspect_x = 100.0
scene.render.pixel_aspect_y = 100.0
scene.render.fps = 25
scene.render.dither_intensity = 0.0
scene.render.use_compositing = False
scene.render.use_sequencer = False
scene.render.bake_margin = 2
scene.render.bake_bias = 0.0
scene.render.use_stamp_time = False
scene.render.use_stamp_date = False
scene.render.use_stamp_frame = False
scene.render.use_stamp_camera = False
scene.render.use_stamp_scene = False
scene.render.use_stamp_filename = False
scene.render.use_stamp_render_time = False
scene.render.stamp_font_size = 0
scene.cycles.use_denoising = False
scene.cycles.samples = 10
scene.cycles.sampling_pattern = 'TABULATED_SOBOL'
scene.cycles.light_sampling_threshold = 0.0
scene.cycles.use_adaptive_sampling = False
scene.cycles.use_light_tree = False
scene.cycles.blur_glossy = 0.0
scene.cycles.volume_bounces = 1
scene.cycles.pixel_filter_type = 'GAUSSIAN'
scene.cycles.sample_clamp_indirect = 0.0
scene.view_settings.view_transform = 'Raw'
bpy.context.view_layer.update()
